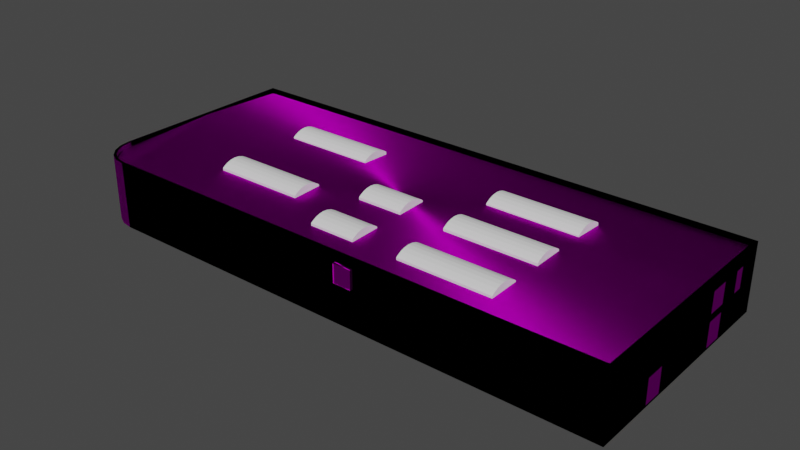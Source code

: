 # Source: mce-thl-plant.blend  (saved by Blender 3.6.13; exported with 4.5.12 LTS)
import bpy
from mathutils import Matrix  # noqa: F401  (used for matrix-valued properties, if any)

bpy.ops.wm.read_factory_settings(use_empty=True)
scene = bpy.context.scene
scene.name = 'Scene'

# ---- collections
col_collection = bpy.data.collections.new('Collection'); scene.collection.children.link(col_collection)
col_geb_udeteile = bpy.data.collections.new('Gebäudeteile'); scene.collection.children.link(col_geb_udeteile)
col_fenster_vorn = bpy.data.collections.new('Fenster Vorn'); col_geb_udeteile.children.link(col_fenster_vorn)
col_fenster_links = bpy.data.collections.new('Fenster Links'); col_geb_udeteile.children.link(col_fenster_links)
col_t_ren_links = bpy.data.collections.new('Türen Links'); col_geb_udeteile.children.link(col_t_ren_links)
col_t_ren_hinten = bpy.data.collections.new('Türen Hinten'); col_geb_udeteile.children.link(col_t_ren_hinten)
col_dach = bpy.data.collections.new('Dach'); col_geb_udeteile.children.link(col_dach)

# ---- images (referenced by path relative to the original .blend; pixels are not part of the script)
import os
ASSET_DIR = os.environ.get("B2B_ASSET_DIR", "")  # directory of the original .blend (textures are referenced by path, not embedded)
HERE = os.path.dirname(os.path.abspath(__file__))  # packed textures are extracted next to this script under _unpacked/

def load_image(name, relpath, width, height, colorspace="sRGB"):
    """Load a texture the original file referenced (path relative to the .blend, or extracted next to this script)."""
    p = next((c for c in (os.path.join(HERE, relpath), os.path.join(ASSET_DIR, relpath)) if relpath and os.path.exists(c)), "")
    if p:
        img = bpy.data.images.load(p, check_existing=True)
        img.name = name
    else:  # same state as the original file: an image datablock whose file is absent (Cycles renders it pink)
        img = bpy.data.images.new(name, width, height)
        img.source = "FILE"
        img.filepath = "//" + (relpath or name)
    img.colorspace_settings.name = colorspace
    return img
img_mce_thl_plant_psd = load_image('mce-thl-plant.psd', 'mce-thl-plant.psd', 1024, 1024, 'sRGB')

# ---- materials (node trees are filled in below, after node groups)
mat_material = bpy.data.materials.new('Material')
mat_material.alpha_threshold = 0.0
mat_material.use_transparent_shadow = False
mat_material.preview_render_type = 'FLAT'
mat_material.roughness = 0.5
mat_material.line_color = (0.0, 0.0, 0.0, 1.0)
mat_material_003 = bpy.data.materials.new('Material.003')
mat_material_003.alpha_threshold = 0.0
mat_material_003.use_transparent_shadow = False
mat_material_003.preview_render_type = 'FLAT'
mat_material_003.roughness = 0.5
mat_material_003.line_color = (0.0, 0.0, 0.0, 1.0)

# ---- material node trees
mat_material.use_nodes = True; mat_material.node_tree.nodes.clear()
_N = mat_material.node_tree.nodes; _L = mat_material.node_tree.links
n0 = _N.new('ShaderNodeBsdfAnisotropic'); n0.name = 'Anisotropisch'; n0.location = (10, 300)
n0.distribution = 'GGX'
n0.inputs[2].default_value = 0.5
n1 = _N.new('ShaderNodeTexImage'); n1.name = 'Bildtexturen'; n1.location = (-280, 280)
n1.image = img_mce_thl_plant_psd
n2 = _N.new('ShaderNodeOutputMaterial'); n2.name = 'Material Output'; n2.location = (299, 299)
_L.new(n0.outputs[0], n2.inputs[0])
_L.new(n1.outputs[0], n0.inputs[0])
n2.is_active_output = True
mat_material_003.use_nodes = True; mat_material_003.node_tree.nodes.clear()
_N = mat_material_003.node_tree.nodes; _L = mat_material_003.node_tree.links
n0 = _N.new('ShaderNodeBsdfAnisotropic'); n0.name = 'Anisotropisch'; n0.location = (10, 300)
n0.distribution = 'GGX'
n0.inputs[2].default_value = 0.5
n1 = _N.new('ShaderNodeTexImage'); n1.name = 'Bildtexturen'; n1.location = (-280, 280)
n1.image = img_mce_thl_plant_psd
n2 = _N.new('ShaderNodeOutputMaterial'); n2.name = 'Material Output'; n2.location = (299, 299)
_L.new(n0.outputs[0], n2.inputs[0])
_L.new(n1.outputs[0], n0.inputs[0])
n2.is_active_output = True

# ---- world
world_world = bpy.data.worlds.new('World'); scene.world = world_world
world_world.use_nodes = True; world_world.node_tree.nodes.clear()
_N = world_world.node_tree.nodes; _L = world_world.node_tree.links
n0 = _N.new('ShaderNodeOutputWorld'); n0.name = 'World Output'; n0.location = (300, 300)
n1 = _N.new('ShaderNodeBackground'); n1.name = 'Background'; n1.location = (10, 300)
n1.inputs[0].default_value = (0.05088, 0.05088, 0.05088, 1.0)
_L.new(n1.outputs[0], n0.inputs[0])
n0.is_active_output = True
world_world.color = (0.05088, 0.05088, 0.05088)
world_world.use_sun_shadow = False
world_world.sun_shadow_jitter_overblur = 0.0

# ---- meshes
me_w_rfel = bpy.data.meshes.new('Würfel')
me_w_rfel.from_pydata([(-0.97, -0.3, -0.97), (-0.97, -0.3, 0.97), (-1.0, 0.0, -1.0), (-1.0, 0.0, 1.0), (0.97, -0.3, -0.97), (0.97, -0.3, 0.97), (1.0, 0.0, -1.0), (1.0, 0.0, 1.0), (-1.0, -0.3, -1.0), (-1.0, -0.3, 1.0), (1.0, -0.3, 1.0), (1.0, -0.3, -1.0), (-0.97, -0.27, -0.97), (-0.97, -0.27, 0.97), (0.97, -0.27, 0.97), (0.97, -0.27, -0.97)], [], [(8, 9, 3, 2), (6, 7, 10, 11), (0, 4, 15, 12), (2, 6, 11, 8), (7, 3, 9, 10), (0, 1, 9, 8), (5, 4, 11, 10), (4, 0, 8, 11), (1, 5, 10, 9), (15, 14, 13, 12), (1, 0, 12, 13), (5, 1, 13, 14), (4, 5, 14, 15)])
_uv = me_w_rfel.uv_layers.new(name='UV-Map')
_uv.uv.foreach_set('vector', [0.375, 0.0, 0.625, 0.0, 0.625, 0.25, 0.375, 0.25, 0.375, 0.5, 0.625, 0.5, 0.625, 0.75, 0.375, 0.75, 0.3797, 0.9953, 0.3797, 0.7547, 0.3797, 0.7547, 0.3797, 0.9953, 0.125, 0.5, 0.375, 0.5, 0.375, 0.75, 0.125, 0.75, 0.625, 0.5, 0.875, 0.5, 0.875, 0.75, 0.625, 0.75, 0.3797, 0.9953, 0.6203, 0.9953, 0.625, 1.0, 0.375, 1.0, 0.6203, 0.7547, 0.3797, 0.7547, 0.375, 0.75, 0.625, 0.75, 0.3797, 0.7547, 0.3797, 0.9953, 0.375, 1.0, 0.375, 0.75, 0.6203, 0.9953, 0.6203, 0.7547, 0.625, 0.75, 0.625, 1.0, 0.2884, 0.8292, 0.2884, 0.9602, 0.1574, 0.9602, 0.1574, 0.8292, 0.6203, 0.9953, 0.3797, 0.9953, 0.3797, 0.9953, 0.6203, 0.9953, 0.6203, 0.7547, 0.6203, 0.9953, 0.6203, 0.9953, 0.6203, 0.7547, 0.3797, 0.7547, 0.6203, 0.7547, 0.6203, 0.7547, 0.3797, 0.7547])
me_w_rfel.materials.append(mat_material)
me_w_rfel.update()
me_cube_003 = bpy.data.meshes.new('Cube.003')
me_cube_003.from_pydata([(29.7, 12.2, 7.0), (30.0, 12.5, -0.2), (29.7, -12.2, 7.0), (30.0, -12.5, -0.2), (-29.7, 12.2, 7.0), (-30.0, 12.5, -0.2), (-29.7, -8.476, 7.0), (-25.98, -12.2, 7.0), (-29.52, -9.642, 7.0), (-28.99, -10.67, 7.0), (-28.17, -11.49, 7.0), (-27.14, -12.02, 7.0), (-26.0, -12.5, -0.2), (-30.0, -8.5, -0.2), (-27.24, -12.3, -0.2), (-28.35, -11.74, -0.2), (-29.24, -10.85, -0.2), (-29.8, -9.736, -0.2), (30.0, 12.5, 7.0), (30.0, -12.5, 7.0), (-30.0, 12.5, 7.0), (-26.0, -12.5, 7.0), (-27.24, -12.3, 7.0), (-28.35, -11.74, 7.0), (-29.24, -10.85, 7.0), (-29.8, -9.736, 7.0), (-30.0, -8.5, 7.0), (29.7, 12.2, 6.5), (29.7, -12.2, 6.5), (-29.7, 12.2, 6.5), (-25.98, -12.2, 6.5), (-27.14, -12.02, 6.5), (-28.17, -11.49, 6.5), (-28.99, -10.67, 6.5), (-29.52, -9.642, 6.5), (-29.7, -8.476, 6.5), (30.0, 12.5, 6.8), (30.0, -12.5, 6.8), (-30.0, 12.5, 6.8), (-26.0, -12.5, 6.8), (-27.24, -12.3, 6.8), (-28.35, -11.74, 6.8), (-29.24, -10.85, 6.8), (-29.8, -9.736, 6.8), (-30.0, -8.5, 6.8), (29.7, 12.2, 6.5), (29.7, -12.2, 6.5), (-29.7, 12.2, 6.5), (-25.98, -12.2, 6.5), (-27.14, -12.02, 6.5), (-28.17, -11.49, 6.5), (-28.99, -10.67, 6.5), (-29.52, -9.642, 6.5), (-29.7, -8.476, 6.5), (-29.7, 2.5, 6.9), (29.7, 2.5, 6.9)], [], [(0, 4, 29, 27), (37, 19, 21, 39), (36, 18, 19, 37), (38, 20, 18, 36), (39, 21, 22, 40), (40, 22, 23, 41), (41, 23, 24, 42), (42, 24, 25, 43), (43, 25, 26, 44), (44, 26, 20, 38), (0, 2, 19, 18), (4, 0, 18, 20), (7, 11, 22, 21), (11, 10, 23, 22), (10, 9, 24, 23), (9, 8, 25, 24), (8, 6, 26, 25), (6, 4, 20, 26), (2, 7, 21, 19), (7, 2, 28, 30), (8, 9, 33, 34), (11, 7, 30, 31), (6, 8, 34, 35), (10, 11, 31, 32), (2, 0, 27, 28), (4, 6, 35, 29), (9, 10, 32, 33), (13, 44, 38, 5), (17, 43, 44, 13), (16, 42, 43, 17), (15, 41, 42, 16), (14, 40, 41, 15), (12, 39, 40, 14), (5, 38, 36, 1), (1, 36, 37, 3), (3, 37, 39, 12), (55, 54, 53, 52, 51, 50, 49, 48, 46), (45, 47, 54, 55)])
_uv = me_cube_003.uv_layers.new(name='UVMap')
_uv.uv.foreach_set('vector', [0.6263, 0.503, 0.8737, 0.503, 0.8737, 0.503, 0.6263, 0.503, 0.6125, 0.75, 0.625, 0.75, 0.625, 0.9833, 0.6125, 0.9833, 0.6125, 0.5, 0.625, 0.5, 0.625, 0.75, 0.6125, 0.75, 0.6125, 0.25, 0.625, 0.25, 0.625, 0.5, 0.6125, 0.5, 0.6125, 0.9833, 0.625, 0.9833, 0.625, 0.9885, 0.6125, 0.9885, 0.6125, 0.9885, 0.625, 0.9885, 0.625, 1.0, 0.6125, 1.0, 0.6125, 0.0, 0.625, 0.0, 0.625, 0.01649, 0.6125, 0.01649, 0.6125, 0.01649, 0.625, 0.01649, 0.625, 0.02764, 0.6125, 0.02764, 0.6125, 0.02764, 0.625, 0.02764, 0.625, 0.04, 0.6125, 0.04, 0.6125, 0.04, 0.625, 0.04, 0.625, 0.25, 0.6125, 0.25, 0.6263, 0.503, 0.6263, 0.747, 0.625, 0.75, 0.625, 0.5, 0.8737, 0.503, 0.6263, 0.503, 0.625, 0.5, 0.875, 0.5, 0.8582, 0.747, 0.8631, 0.7452, 0.8635, 0.748, 0.8583, 0.75, 0.8631, 0.7452, 0.8674, 0.7399, 0.8681, 0.7424, 0.8635, 0.748, 0.8674, 0.7399, 0.8708, 0.7317, 0.8718, 0.7335, 0.8681, 0.7424, 0.8708, 0.7317, 0.873, 0.7214, 0.8742, 0.7224, 0.8718, 0.7335, 0.873, 0.7214, 0.8738, 0.7098, 0.875, 0.71, 0.8742, 0.7224, 0.8738, 0.7098, 0.8737, 0.503, 0.875, 0.5, 0.875, 0.71, 0.6263, 0.747, 0.8582, 0.747, 0.8583, 0.75, 0.625, 0.75, 0.8582, 0.747, 0.6263, 0.747, 0.6263, 0.747, 0.8582, 0.747, 0.873, 0.7214, 0.8708, 0.7317, 0.8708, 0.7317, 0.873, 0.7214, 0.8631, 0.7452, 0.8582, 0.747, 0.8582, 0.747, 0.8631, 0.7452, 0.8738, 0.7098, 0.873, 0.7214, 0.873, 0.7214, 0.8738, 0.7098, 0.8674, 0.7399, 0.8631, 0.7452, 0.8631, 0.7452, 0.8674, 0.7399, 0.6263, 0.747, 0.6263, 0.503, 0.6263, 0.503, 0.6263, 0.747, 0.8737, 0.503, 0.8738, 0.7098, 0.8738, 0.7098, 0.8737, 0.503, 0.8708, 0.7317, 0.8674, 0.7399, 0.8674, 0.7399, 0.8708, 0.7317, 0.375, 0.04, 0.6125, 0.04, 0.6125, 0.25, 0.375, 0.25, 0.375, 0.02764, 0.6125, 0.02764, 0.6125, 0.04, 0.375, 0.04, 0.375, 0.01649, 0.6125, 0.01649, 0.6125, 0.02764, 0.375, 0.02764, 0.375, 0.0, 0.6125, 0.0, 0.6125, 0.01649, 0.375, 0.01649, 0.375, 0.9885, 0.6125, 0.9885, 0.6125, 1.0, 0.375, 1.0, 0.375, 0.9833, 0.6125, 0.9833, 0.6125, 0.9885, 0.375, 0.9885, 0.375, 0.25, 0.6125, 0.25, 0.6125, 0.5, 0.375, 0.5, 0.375, 0.5, 0.6125, 0.5, 0.6125, 0.75, 0.375, 0.75, 0.375, 0.75, 0.6125, 0.75, 0.6125, 0.9833, 0.375, 0.9833, 0.0, 0.0, 0.0, 0.0, 0.0, 0.0, 0.0, 0.0, 0.0, 0.0, 0.0, 0.0, 0.0, 0.0, 0.0, 0.0, 0.0, 0.0, 0.0, 0.0, 0.0, 0.0, 0.0, 0.0, 0.0, 0.0])
me_cube_003.materials.append(mat_material)
me_cube_003.use_mirror_vertex_groups = False
me_cube_003.update()
me_cube_006 = bpy.data.meshes.new('Cube.006')
me_cube_006.from_pydata([(-26.0, -12.5, 0.0), (-30.0, -8.5, 0.0), (-27.24, -12.3, 0.0), (-28.35, -11.74, 0.0), (-29.24, -10.85, 0.0), (-29.8, -9.736, 0.0), (-26.0, -12.5, 6.8), (-27.24, -12.3, 6.8), (-28.35, -11.74, 6.8), (-29.24, -10.85, 6.8), (-29.8, -9.736, 6.8), (-30.0, -8.5, 6.8)], [], [(5, 10, 11, 1), (4, 9, 10, 5), (3, 8, 9, 4), (2, 7, 8, 3), (0, 6, 7, 2)])
_uv = me_cube_006.uv_layers.new(name='UVMap')
_uv.uv.foreach_set('vector', [0.375, 0.02764, 0.6125, 0.02764, 0.6125, 0.04, 0.375, 0.04, 0.375, 0.01649, 0.6125, 0.01649, 0.6125, 0.02764, 0.375, 0.02764, 0.375, 0.0, 0.6125, 0.0, 0.6125, 0.01649, 0.375, 0.01649, 0.375, 0.9885, 0.6125, 0.9885, 0.6125, 1.0, 0.375, 1.0, 0.375, 0.9833, 0.6125, 0.9833, 0.6125, 0.9885, 0.375, 0.9885])
me_cube_006.materials.append(mat_material)
me_cube_006.use_mirror_vertex_groups = False
me_cube_006.update()
me_cube_008 = bpy.data.meshes.new('Cube.008')
me_cube_008.from_pydata([(30.0, 12.5, -0.2), (30.0, -12.5, -0.2), (30.0, 12.5, 6.8), (30.0, -12.5, 6.8), (30.0, 12.5, 2.6), (30.0, -12.5, 2.6), (30.0, 12.5, 0.0), (30.0, -12.5, 0.0), (30.0, 12.5, 3.4), (30.0, -12.5, 3.4), (30.0, 12.5, 5.6), (30.0, -12.5, 5.6), (30.0, -4.0, -0.2), (30.0, -4.0, 6.8), (30.0, -4.0, 2.6), (30.0, -4.0, 0.0), (30.0, -4.0, 3.4), (30.0, -4.0, 5.6), (30.0, 6.5, -0.2), (30.0, 6.5, 6.8), (30.0, 6.5, 2.6), (30.0, 6.5, 0.0), (30.0, 6.5, 3.4), (30.0, 6.5, 5.6), (30.0, 8.8, -0.2), (30.0, 8.8, 6.8), (30.0, 8.8, 2.6), (30.0, 8.8, 0.0), (30.0, 8.8, 3.4), (30.0, 8.8, 5.6), (30.0, 9.9, -0.2), (30.0, 9.9, 6.8), (30.0, 9.9, 2.6), (30.0, 9.9, 0.0), (30.0, 9.9, 3.4), (30.0, 9.9, 5.6), (30.0, 4.4, 6.8), (30.0, 4.4, 2.6), (30.0, 4.4, 0.0), (30.0, 4.4, 3.4), (30.0, 4.4, 5.6), (30.0, 4.4, -0.2), (30.0, -6.1, 6.8), (30.0, -6.1, 2.6), (30.0, -6.1, 0.0), (30.0, -6.1, 3.4), (30.0, -6.1, 5.6), (30.0, -6.1, -0.2)], [], [(46, 42, 3, 11), (44, 43, 5, 7), (47, 44, 7, 1), (43, 45, 9, 5), (45, 46, 11, 9), (39, 40, 17, 16), (37, 39, 16, 14), (41, 38, 15, 12), (38, 37, 14, 15), (40, 36, 13, 17), (29, 25, 19, 23), (27, 26, 20, 21), (24, 27, 21, 18), (26, 28, 22, 20), (28, 29, 23, 22), (32, 34, 28, 26), (30, 33, 27, 24), (33, 32, 26, 27), (35, 31, 25, 29), (10, 2, 31, 35), (6, 4, 32, 33), (0, 6, 33, 30), (4, 8, 34, 32), (8, 10, 35, 34), (23, 19, 36, 40), (18, 21, 38, 41), (20, 22, 39, 37), (16, 17, 46, 45), (14, 16, 45, 43), (12, 15, 44, 47), (17, 13, 42, 46)])
_uv = me_cube_008.uv_layers.new(name='UVMap')
_uv.uv.foreach_set('vector', [0.3516, 0.9928, 0.3516, 0.9992, 0.1974, 0.9992, 0.1974, 0.9928, 0.3516, 0.9627, 0.3516, 0.9767, 0.1974, 0.9767, 0.1974, 0.9627, 0.3516, 0.9616, 0.3516, 0.9627, 0.1974, 0.9627, 0.1974, 0.9616, 0.3516, 0.9767, 0.3516, 0.981, 0.1974, 0.981, 0.1974, 0.9767, 0.3516, 0.981, 0.3516, 0.9928, 0.1974, 0.9928, 0.1974, 0.981, 0.6047, 0.981, 0.6047, 0.9928, 0.4022, 0.9928, 0.4022, 0.981, 0.6047, 0.9767, 0.6047, 0.981, 0.4022, 0.981, 0.4022, 0.9767, 0.6047, 0.9616, 0.6047, 0.9627, 0.4022, 0.9627, 0.4022, 0.9616, 0.6047, 0.9627, 0.6047, 0.9767, 0.4022, 0.9767, 0.4022, 0.9627, 0.6047, 0.9928, 0.6047, 0.9992, 0.4022, 0.9992, 0.4022, 0.9928, 0.7108, 0.9928, 0.7108, 0.9992, 0.6553, 0.9992, 0.6553, 0.9928, 0.7108, 0.9627, 0.7108, 0.9767, 0.6553, 0.9767, 0.6553, 0.9627, 0.7108, 0.9616, 0.7108, 0.9627, 0.6553, 0.9627, 0.6553, 0.9616, 0.7108, 0.9767, 0.7108, 0.981, 0.6553, 0.981, 0.6553, 0.9767, 0.7108, 0.981, 0.7108, 0.9928, 0.6553, 0.9928, 0.6553, 0.981, 0.7373, 0.9767, 0.7373, 0.981, 0.7108, 0.981, 0.7108, 0.9767, 0.7373, 0.9616, 0.7373, 0.9627, 0.7108, 0.9627, 0.7108, 0.9616, 0.7373, 0.9627, 0.7373, 0.9767, 0.7108, 0.9767, 0.7108, 0.9627, 0.7373, 0.9928, 0.7373, 0.9992, 0.7108, 0.9992, 0.7108, 0.9928, 0.8, 0.9928, 0.8, 0.9992, 0.7373, 0.9992, 0.7373, 0.9928, 0.8, 0.9627, 0.8, 0.9767, 0.7373, 0.9767, 0.7373, 0.9627, 0.8, 0.9616, 0.8, 0.9627, 0.7373, 0.9627, 0.7373, 0.9616, 0.8, 0.9767, 0.8, 0.981, 0.7373, 0.981, 0.7373, 0.9767, 0.8, 0.981, 0.8, 0.9928, 0.7373, 0.9928, 0.7373, 0.981, 0.6553, 0.9928, 0.6553, 0.9992, 0.6047, 0.9992, 0.6047, 0.9928, 0.6553, 0.9616, 0.6553, 0.9627, 0.6047, 0.9627, 0.6047, 0.9616, 0.6553, 0.9767, 0.6553, 0.981, 0.6047, 0.981, 0.6047, 0.9767, 0.4022, 0.981, 0.4022, 0.9928, 0.3516, 0.9928, 0.3516, 0.981, 0.4022, 0.9767, 0.4022, 0.981, 0.3516, 0.981, 0.3516, 0.9767, 0.4022, 0.9616, 0.4022, 0.9627, 0.3516, 0.9627, 0.3516, 0.9616, 0.4022, 0.9928, 0.4022, 0.9992, 0.3516, 0.9992, 0.3516, 0.9928])
me_cube_008.materials.append(mat_material)
me_cube_008.use_mirror_vertex_groups = False
me_cube_008.update()
me_cube_005 = bpy.data.meshes.new('Cube.005')
me_cube_005.from_pydata([(30.0, 12.5, -0.2), (-30.0, 12.5, -0.2), (30.0, 12.5, 6.8), (-30.0, 12.5, 6.8), (30.0, 12.5, 4.1), (-30.0, 12.5, 4.1), (30.0, 12.5, 5.6), (-30.0, 12.5, 5.6), (30.0, 12.5, 2.2), (-30.0, 12.5, 2.2), (-23.8, 12.5, -0.2), (-23.8, 12.5, 6.8), (-23.8, 12.5, 4.1), (-23.8, 12.5, 5.6), (-23.8, 12.5, 2.2), (-25.2, 12.5, -0.2), (-25.2, 12.5, 6.8), (-25.2, 12.5, 4.1), (-25.2, 12.5, 5.6), (-25.2, 12.5, 2.2), (-29.3, 12.5, -0.2), (-29.3, 12.5, 6.8), (-29.3, 12.5, 4.1), (-29.3, 12.5, 5.6), (-29.3, 12.5, 2.2), (-27.5, 12.5, 6.8), (-27.5, 12.5, 4.1), (-27.5, 12.5, 5.6), (-27.5, 12.5, 2.2), (-27.5, 12.5, -0.2), (-22.7, 12.5, 6.8), (-22.7, 12.5, 4.1), (-22.7, 12.5, 5.6), (-22.7, 12.5, 2.2), (-22.7, 12.5, -0.2), (-23.4, 12.5, 6.8), (-23.4, 12.5, 4.1), (-23.4, 12.5, 5.6), (-23.4, 12.5, 2.2), (-0.85, 12.5, 6.8), (-0.85, 12.5, 4.1), (-0.85, 12.5, 5.6), (-0.85, 12.5, 2.2), (-0.85, 12.5, -0.2), (0.25, 12.5, 6.8), (0.25, 12.5, 4.1), (0.25, 12.5, 5.6), (0.25, 12.5, 2.2), (0.25, 12.5, -0.2), (21.0, 12.5, 6.8), (21.0, 12.5, 4.1), (21.0, 12.5, 5.6), (21.0, 12.5, 2.2), (21.0, 12.5, -0.2), (22.1, 12.5, 6.8), (22.1, 12.5, 4.1), (22.1, 12.5, 5.6), (22.1, 12.5, 2.2), (22.1, 12.5, -0.2), (30.0, 12.5, -1.788e-07), (22.1, 12.5, -1.788e-07), (0.25, 12.5, -1.788e-07), (21.0, 12.5, -1.788e-07), (-22.7, 12.5, -1.788e-07), (-0.85, 12.5, -1.788e-07), (-30.0, 12.5, -1.788e-07), (-23.8, 12.5, -1.788e-07), (-25.2, 12.5, -1.788e-07), (-29.3, 12.5, -1.788e-07), (-27.5, 12.5, -1.788e-07), (-28.42, 12.5, -0.2), (-28.42, 12.5, 4.1), (-28.42, 12.5, 2.2), (-28.42, 12.5, -1.788e-07)], [], [(56, 54, 2, 6), (57, 55, 4, 8), (55, 56, 6, 4), (60, 57, 8, 59), (67, 19, 14, 66), (19, 17, 12, 14), (18, 16, 11, 13), (27, 25, 16, 18), (28, 26, 17, 19), (26, 27, 18, 17), (69, 28, 19, 67), (65, 9, 24, 68), (5, 7, 23, 22), (9, 5, 22, 24), (7, 3, 21, 23), (73, 72, 28, 69), (72, 71, 26, 28), (23, 21, 25, 27), (36, 37, 32, 31), (38, 36, 31, 33), (37, 35, 30, 32), (13, 11, 35, 37), (14, 12, 36, 38), (63, 33, 42, 64), (31, 32, 41, 40), (33, 31, 40, 42), (32, 30, 39, 41), (40, 41, 46, 45), (42, 40, 45, 47), (41, 39, 44, 46), (61, 47, 52, 62), (45, 46, 51, 50), (47, 45, 50, 52), (46, 44, 49, 51), (50, 51, 56, 55), (52, 50, 55, 57), (51, 49, 54, 56), (58, 60, 59, 0), (48, 61, 62, 53), (34, 63, 64, 43), (70, 73, 69, 29), (1, 65, 68, 20), (29, 69, 67, 15), (15, 67, 66, 10), (20, 68, 73, 70), (24, 22, 71, 72), (68, 24, 72, 73), (10, 66, 63, 34), (43, 64, 61, 48), (53, 62, 60, 58)])
_uv = me_cube_005.uv_layers.new(name='UVMap')
_uv.uv.foreach_set('vector', [-0.02757, 0.9924, -0.02757, 0.9989, -0.2155, 0.9989, -0.2155, 0.9924, -0.02757, 0.9738, -0.02757, 0.9842, -0.2155, 0.9842, -0.2155, 0.9738, -0.02757, 0.9842, -0.02757, 0.9924, -0.2155, 0.9924, -0.2155, 0.9842, -0.02757, 0.9677, -0.02757, 0.9738, -0.2155, 0.9738, -0.2155, 0.9677, 1.098, 0.9677, 1.098, 0.9738, 1.065, 0.9738, 1.065, 0.9677, 1.098, 0.9738, 1.098, 0.9842, 1.065, 0.9842, 1.065, 0.9738, 1.098, 0.9924, 1.098, 0.9989, 1.065, 0.9989, 1.065, 0.9924, 1.153, 0.9924, 1.153, 0.9989, 1.098, 0.9989, 1.098, 0.9924, 1.153, 0.9738, 1.153, 0.9842, 1.098, 0.9842, 1.098, 0.9738, 1.153, 0.9842, 1.153, 0.9924, 1.098, 0.9924, 1.098, 0.9842, 1.153, 0.9677, 1.153, 0.9738, 1.098, 0.9738, 1.098, 0.9677, 1.213, 0.9677, 1.213, 0.9738, 1.197, 0.9738, 1.197, 0.9677, 1.213, 0.9842, 1.213, 0.9924, 1.197, 0.9924, 1.197, 0.9842, 1.213, 0.9738, 1.213, 0.9842, 1.197, 0.9842, 1.197, 0.9738, 1.213, 0.9924, 1.213, 0.9989, 1.197, 0.9989, 1.197, 0.9924, 1.176, 0.9677, 1.176, 0.9738, 1.153, 0.9738, 1.153, 0.9677, 1.176, 0.9738, 1.176, 0.9842, 1.153, 0.9842, 1.153, 0.9738, 1.197, 0.9924, 1.197, 0.9989, 1.153, 0.9989, 1.153, 0.9924, 1.056, 0.9842, 1.056, 0.9924, 1.04, 0.9924, 1.04, 0.9842, 1.056, 0.9738, 1.056, 0.9842, 1.04, 0.9842, 1.04, 0.9738, 1.056, 0.9924, 1.056, 0.9989, 1.04, 0.9989, 1.04, 0.9924, 1.065, 0.9924, 1.065, 0.9989, 1.056, 0.9989, 1.056, 0.9924, 1.065, 0.9738, 1.065, 0.9842, 1.056, 0.9842, 1.056, 0.9738, 1.04, 0.9677, 1.04, 0.9738, 0.5193, 0.9738, 0.5193, 0.9677, 1.04, 0.9842, 1.04, 0.9924, 0.5193, 0.9924, 0.5193, 0.9842, 1.04, 0.9738, 1.04, 0.9842, 0.5193, 0.9842, 0.5193, 0.9738, 1.04, 0.9924, 1.04, 0.9989, 0.5193, 0.9989, 0.5193, 0.9924, 0.5193, 0.9842, 0.5193, 0.9924, 0.4927, 0.9924, 0.4927, 0.9842, 0.5193, 0.9738, 0.5193, 0.9842, 0.4927, 0.9842, 0.4927, 0.9738, 0.5193, 0.9924, 0.5193, 0.9989, 0.4927, 0.9989, 0.4927, 0.9924, 0.4927, 0.9677, 0.4927, 0.9738, -0.0009291, 0.9738, -0.0009291, 0.9677, 0.4927, 0.9842, 0.4927, 0.9924, -0.0009291, 0.9924, -0.0009291, 0.9842, 0.4927, 0.9738, 0.4927, 0.9842, -0.0009291, 0.9842, -0.0009291, 0.9738, 0.4927, 0.9924, 0.4927, 0.9989, -0.0009291, 0.9989, -0.0009291, 0.9924, -0.0009291, 0.9842, -0.0009291, 0.9924, -0.02757, 0.9924, -0.02757, 0.9842, -0.0009291, 0.9738, -0.0009291, 0.9842, -0.02757, 0.9842, -0.02757, 0.9738, -0.0009291, 0.9924, -0.0009291, 0.9989, -0.02757, 0.9989, -0.02757, 0.9924, -0.02757, 0.9616, -0.02757, 0.9677, -0.2155, 0.9677, -0.2155, 0.9616, 0.4927, 0.9616, 0.4927, 0.9677, -0.0009291, 0.9677, -0.0009291, 0.9616, 1.04, 0.9616, 1.04, 0.9677, 0.5193, 0.9677, 0.5193, 0.9616, 1.176, 0.9616, 1.176, 0.9677, 1.153, 0.9677, 1.153, 0.9616, 1.213, 0.9616, 1.213, 0.9677, 1.197, 0.9677, 1.197, 0.9616, 1.153, 0.9616, 1.153, 0.9677, 1.098, 0.9677, 1.098, 0.9616, 1.098, 0.9616, 1.098, 0.9677, 1.065, 0.9677, 1.065, 0.9616, 1.197, 0.9616, 1.197, 0.9677, 1.176, 0.9677, 1.176, 0.9616, 1.197, 0.9738, 1.197, 0.9842, 1.176, 0.9842, 1.176, 0.9738, 1.197, 0.9677, 1.197, 0.9738, 1.176, 0.9738, 1.176, 0.9677, 1.065, 0.9616, 1.065, 0.9677, 1.04, 0.9677, 1.04, 0.9616, 0.5193, 0.9616, 0.5193, 0.9677, 0.4927, 0.9677, 0.4927, 0.9616, -0.0009291, 0.9616, -0.0009291, 0.9677, -0.02757, 0.9677, -0.02757, 0.9616])
me_cube_005.materials.append(mat_material)
me_cube_005.use_mirror_vertex_groups = False
me_cube_005.update()
me_cube_007 = bpy.data.meshes.new('Cube.007')
me_cube_007.from_pydata([(30.0, -12.5, -0.2), (-26.0, -12.5, -0.2), (30.0, -12.5, 6.8), (-26.0, -12.5, 6.8)], [], [(0, 2, 3, 1)])
_uv = me_cube_007.uv_layers.new(name='UVMap')
_uv.uv.foreach_set('vector', [1.175, 0.9996, 1.175, 0.9616, -0.1769, 0.9616, -0.1769, 0.9996])
me_cube_007.materials.append(mat_material)
me_cube_007.use_mirror_vertex_groups = False
me_cube_007.update()
me_cube_009 = bpy.data.meshes.new('Cube.009')
me_cube_009.from_pydata([(-30.0, 12.5, -0.2), (-30.0, -8.5, -0.2), (-30.0, 12.5, 6.8), (-30.0, -8.5, 6.8), (-30.0, -2.85, -0.2), (-30.0, -2.85, 6.8), (-30.0, -0.35, 6.8), (-30.0, -0.35, -0.2), (-30.0, -5.35, -0.2), (-30.0, -5.35, 6.8), (-30.0, 12.5, 4.1), (-30.0, -8.5, 4.1), (-30.0, -2.85, 4.1), (-30.0, -0.35, 4.1), (-30.0, -5.35, 4.1), (-30.0, 12.5, 5.6), (-30.0, -8.5, 5.6), (-30.0, -2.85, 5.6), (-30.0, -0.35, 5.6), (-30.0, -5.35, 5.6), (-30.0, 12.5, 0.9), (-30.0, -8.5, 0.9), (-30.0, -2.85, 0.9), (-30.0, -0.35, 0.9), (-30.0, -5.35, 0.9), (-30.0, 12.5, 2.4), (-30.0, -8.5, 2.4), (-30.0, -2.85, 2.4), (-30.0, -0.35, 2.4), (-30.0, -5.35, 2.4), (-30.0, 12.5, 1.7), (-30.0, -8.5, 1.7), (-30.0, -2.85, 1.7), (-30.0, -0.35, 1.7), (-30.0, -5.35, 1.7), (-30.0, -7.15, -0.2), (-30.0, -7.15, 6.8), (-30.0, -7.15, 4.1), (-30.0, -7.15, 5.6), (-30.0, -7.15, 0.9), (-30.0, -7.15, 2.4), (-30.0, -7.15, 1.7), (-30.0, -4.65, 6.8), (-30.0, -4.65, -0.2), (-30.0, -4.65, 4.1), (-30.0, -4.65, 5.6), (-30.0, -4.65, 0.9), (-30.0, -4.65, 2.4), (-30.0, -4.65, 1.7), (-30.0, -2.15, -0.2), (-30.0, -2.15, 6.8), (-30.0, -2.15, 4.1), (-30.0, -2.15, 5.6), (-30.0, -2.15, 0.9), (-30.0, -2.15, 2.4), (-30.0, -2.15, 1.7), (-30.0, 4.65, 6.8), (-30.0, 4.65, -0.2), (-30.0, 4.65, 4.1), (-30.0, 4.65, 5.6), (-30.0, 4.65, 0.9), (-30.0, 4.65, 2.4), (-30.0, 4.65, 1.7), (-30.0, 2.0, -0.2), (-30.0, 2.0, 6.8), (-30.0, 2.0, 4.1), (-30.0, 2.0, 5.6), (-30.0, 2.0, 0.9), (-30.0, 2.0, 2.4), (-30.0, 2.0, 1.7), (-30.0, 0.2, -0.2), (-30.0, 0.2, 6.8), (-30.0, 0.2, 4.1), (-30.0, 0.2, 5.6), (-30.0, 0.2, 0.9), (-30.0, 0.2, 2.4), (-30.0, 0.2, 1.7), (-30.0, 2.85, 6.8), (-30.0, 2.85, 4.1), (-30.0, 2.85, 5.6), (-30.0, 2.85, 0.9), (-30.0, 2.85, 2.4), (-30.0, 2.85, 1.7), (-30.0, 2.85, -0.2), (-30.0, 7.2, 6.8), (-30.0, 7.2, 4.1), (-30.0, 7.2, 5.6), (-30.0, 7.2, 0.9), (-30.0, 7.2, 2.4), (-30.0, 7.2, 1.7), (-30.0, 7.2, -0.2), (-30.0, 6.3, -0.2), (-30.0, 6.3, 6.8), (-30.0, 6.3, 4.1), (-30.0, 6.3, 5.6), (-30.0, 6.3, 0.9), (-30.0, 6.3, 2.4), (-30.0, 6.3, 1.7), (-30.0, 8.4, 6.8), (-30.0, 8.4, 4.1), (-30.0, 8.4, 5.6), (-30.0, 8.4, 0.9), (-30.0, 8.4, 2.4), (-30.0, 8.4, 1.7), (-30.0, 8.4, -0.2), (-30.0, 9.9, 6.8), (-30.0, 9.9, 4.1), (-30.0, 9.9, 5.6), (-30.0, 9.9, 0.9), (-30.0, 9.9, 2.4), (-30.0, 9.9, 1.7), (-30.0, 9.9, -0.2), (-30.0, 9.3, -0.2), (-30.0, 9.3, 6.8), (-30.0, 9.3, 4.1), (-30.0, 9.3, 5.6), (-30.0, 9.3, 0.9), (-30.0, 9.3, 2.4), (-30.0, 9.3, 1.7), (-30.0, 11.7, 6.8), (-30.0, 11.7, 4.1), (-30.0, 11.7, 5.6), (-30.0, 11.7, 0.9), (-30.0, 11.7, 2.4), (-30.0, 11.7, 1.7), (-30.0, 11.7, -0.2)], [], [(121, 119, 2, 15), (45, 42, 5, 17), (52, 50, 6, 18), (38, 36, 9, 19), (40, 37, 14, 29), (54, 51, 13, 28), (47, 44, 12, 27), (123, 120, 10, 25), (120, 121, 15, 10), (125, 122, 20, 0), (43, 46, 22, 4), (49, 53, 23, 7), (35, 39, 24, 8), (124, 123, 25, 30), (122, 124, 30, 20), (21, 31, 41, 39), (31, 26, 40, 41), (1, 21, 39, 35), (11, 16, 38, 37), (26, 11, 37, 40), (16, 3, 36, 38), (24, 34, 48, 46), (34, 29, 47, 48), (8, 24, 46, 43), (14, 19, 45, 44), (29, 14, 44, 47), (19, 9, 42, 45), (22, 32, 55, 53), (32, 27, 54, 55), (4, 22, 53, 49), (12, 17, 52, 51), (27, 12, 51, 54), (17, 5, 50, 52), (80, 82, 62, 60), (83, 80, 60, 57), (81, 78, 58, 61), (79, 77, 56, 59), (73, 71, 64, 66), (75, 72, 65, 68), (70, 74, 67, 63), (23, 33, 76, 74), (33, 28, 75, 76), (7, 23, 74, 70), (13, 18, 73, 72), (28, 13, 72, 75), (18, 6, 71, 73), (66, 64, 77, 79), (68, 65, 78, 81), (65, 66, 79, 78), (63, 67, 80, 83), (69, 68, 81, 82), (67, 69, 82, 80), (95, 97, 89, 87), (91, 95, 87, 90), (96, 93, 85, 88), (94, 92, 84, 86), (59, 56, 92, 94), (61, 58, 93, 96), (58, 59, 94, 93), (57, 60, 95, 91), (62, 61, 96, 97), (60, 62, 97, 95), (87, 89, 103, 101), (89, 88, 102, 103), (90, 87, 101, 104), (85, 86, 100, 99), (88, 85, 99, 102), (86, 84, 98, 100), (116, 118, 110, 108), (118, 117, 109, 110), (112, 116, 108, 111), (114, 115, 107, 106), (117, 114, 106, 109), (115, 113, 105, 107), (100, 98, 113, 115), (102, 99, 114, 117), (104, 101, 116, 112), (101, 103, 118, 116), (108, 110, 124, 122), (111, 108, 122, 125), (109, 106, 120, 123), (107, 105, 119, 121)])
_uv = me_cube_009.uv_layers.new(name='UVMap')
_uv.uv.foreach_set('vector', [0.2317, 0.9928, 0.2317, 0.9995, 0.2097, 0.9995, 0.2097, 0.9928, 0.6824, 0.9928, 0.6824, 0.9995, 0.6328, 0.9995, 0.6328, 0.9928, 0.6135, 0.9928, 0.6135, 0.9995, 0.5638, 0.9995, 0.5638, 0.9928, 0.7513, 0.9928, 0.7513, 0.9995, 0.7017, 0.9995, 0.7017, 0.9928, 0.7513, 0.975, 0.7513, 0.9845, 0.7017, 0.9845, 0.7017, 0.975, 0.6135, 0.975, 0.6135, 0.9845, 0.5638, 0.9845, 0.5638, 0.975, 0.6824, 0.975, 0.6824, 0.9845, 0.6328, 0.9845, 0.6328, 0.975, 0.2317, 0.975, 0.2317, 0.9845, 0.2097, 0.9845, 0.2097, 0.975, 0.2317, 0.9845, 0.2317, 0.9928, 0.2097, 0.9928, 0.2097, 0.9845, 0.2317, 0.9616, 0.2317, 0.9666, 0.2097, 0.9666, 0.2097, 0.9616, 0.6824, 0.9616, 0.6824, 0.9666, 0.6328, 0.9666, 0.6328, 0.9616, 0.6135, 0.9616, 0.6135, 0.9666, 0.5638, 0.9666, 0.5638, 0.9616, 0.7513, 0.9616, 0.7513, 0.9666, 0.7017, 0.9666, 0.7017, 0.9616, 0.2317, 0.9711, 0.2317, 0.975, 0.2097, 0.975, 0.2097, 0.9711, 0.2317, 0.9666, 0.2317, 0.9711, 0.2097, 0.9711, 0.2097, 0.9666, 0.7885, 0.9666, 0.7885, 0.9711, 0.7513, 0.9711, 0.7513, 0.9666, 0.7885, 0.9711, 0.7885, 0.975, 0.7513, 0.975, 0.7513, 0.9711, 0.7885, 0.9616, 0.7885, 0.9666, 0.7513, 0.9666, 0.7513, 0.9616, 0.7885, 0.9845, 0.7885, 0.9928, 0.7513, 0.9928, 0.7513, 0.9845, 0.7885, 0.975, 0.7885, 0.9845, 0.7513, 0.9845, 0.7513, 0.975, 0.7885, 0.9928, 0.7885, 0.9995, 0.7513, 0.9995, 0.7513, 0.9928, 0.7017, 0.9666, 0.7017, 0.9711, 0.6824, 0.9711, 0.6824, 0.9666, 0.7017, 0.9711, 0.7017, 0.975, 0.6824, 0.975, 0.6824, 0.9711, 0.7017, 0.9616, 0.7017, 0.9666, 0.6824, 0.9666, 0.6824, 0.9616, 0.7017, 0.9845, 0.7017, 0.9928, 0.6824, 0.9928, 0.6824, 0.9845, 0.7017, 0.975, 0.7017, 0.9845, 0.6824, 0.9845, 0.6824, 0.975, 0.7017, 0.9928, 0.7017, 0.9995, 0.6824, 0.9995, 0.6824, 0.9928, 0.6328, 0.9666, 0.6328, 0.9711, 0.6135, 0.9711, 0.6135, 0.9666, 0.6328, 0.9711, 0.6328, 0.975, 0.6135, 0.975, 0.6135, 0.9711, 0.6328, 0.9616, 0.6328, 0.9666, 0.6135, 0.9666, 0.6135, 0.9616, 0.6328, 0.9845, 0.6328, 0.9928, 0.6135, 0.9928, 0.6135, 0.9845, 0.6328, 0.975, 0.6328, 0.9845, 0.6135, 0.9845, 0.6135, 0.975, 0.6328, 0.9928, 0.6328, 0.9995, 0.6135, 0.9995, 0.6135, 0.9928, 0.4756, 0.9666, 0.4756, 0.9711, 0.426, 0.9711, 0.426, 0.9666, 0.4756, 0.9616, 0.4756, 0.9666, 0.426, 0.9666, 0.426, 0.9616, 0.4756, 0.975, 0.4756, 0.9845, 0.426, 0.9845, 0.426, 0.975, 0.4756, 0.9928, 0.4756, 0.9995, 0.426, 0.9995, 0.426, 0.9928, 0.5487, 0.9928, 0.5487, 0.9995, 0.4991, 0.9995, 0.4991, 0.9928, 0.5487, 0.975, 0.5487, 0.9845, 0.4991, 0.9845, 0.4991, 0.975, 0.5487, 0.9616, 0.5487, 0.9666, 0.4991, 0.9666, 0.4991, 0.9616, 0.5638, 0.9666, 0.5638, 0.9711, 0.5487, 0.9711, 0.5487, 0.9666, 0.5638, 0.9711, 0.5638, 0.975, 0.5487, 0.975, 0.5487, 0.9711, 0.5638, 0.9616, 0.5638, 0.9666, 0.5487, 0.9666, 0.5487, 0.9616, 0.5638, 0.9845, 0.5638, 0.9928, 0.5487, 0.9928, 0.5487, 0.9845, 0.5638, 0.975, 0.5638, 0.9845, 0.5487, 0.9845, 0.5487, 0.975, 0.5638, 0.9928, 0.5638, 0.9995, 0.5487, 0.9995, 0.5487, 0.9928, 0.4991, 0.9928, 0.4991, 0.9995, 0.4756, 0.9995, 0.4756, 0.9928, 0.4991, 0.975, 0.4991, 0.9845, 0.4756, 0.9845, 0.4756, 0.975, 0.4991, 0.9845, 0.4991, 0.9928, 0.4756, 0.9928, 0.4756, 0.9845, 0.4991, 0.9616, 0.4991, 0.9666, 0.4756, 0.9666, 0.4756, 0.9616, 0.4991, 0.9711, 0.4991, 0.975, 0.4756, 0.975, 0.4756, 0.9711, 0.4991, 0.9666, 0.4991, 0.9711, 0.4756, 0.9711, 0.4756, 0.9666, 0.3805, 0.9666, 0.3805, 0.9711, 0.3557, 0.9711, 0.3557, 0.9666, 0.3805, 0.9616, 0.3805, 0.9666, 0.3557, 0.9666, 0.3557, 0.9616, 0.3805, 0.975, 0.3805, 0.9845, 0.3557, 0.9845, 0.3557, 0.975, 0.3805, 0.9928, 0.3805, 0.9995, 0.3557, 0.9995, 0.3557, 0.9928, 0.426, 0.9928, 0.426, 0.9995, 0.3805, 0.9995, 0.3805, 0.9928, 0.426, 0.975, 0.426, 0.9845, 0.3805, 0.9845, 0.3805, 0.975, 0.426, 0.9845, 0.426, 0.9928, 0.3805, 0.9928, 0.3805, 0.9845, 0.426, 0.9616, 0.426, 0.9666, 0.3805, 0.9666, 0.3805, 0.9616, 0.426, 0.9711, 0.426, 0.975, 0.3805, 0.975, 0.3805, 0.9711, 0.426, 0.9666, 0.426, 0.9711, 0.3805, 0.9711, 0.3805, 0.9666, 0.3557, 0.9666, 0.3557, 0.9711, 0.3227, 0.9711, 0.3227, 0.9666, 0.3557, 0.9711, 0.3557, 0.975, 0.3227, 0.975, 0.3227, 0.9711, 0.3557, 0.9616, 0.3557, 0.9666, 0.3227, 0.9666, 0.3227, 0.9616, 0.3557, 0.9845, 0.3557, 0.9928, 0.3227, 0.9928, 0.3227, 0.9845, 0.3557, 0.975, 0.3557, 0.9845, 0.3227, 0.9845, 0.3227, 0.975, 0.3557, 0.9928, 0.3557, 0.9995, 0.3227, 0.9995, 0.3227, 0.9928, 0.2979, 0.9666, 0.2979, 0.9711, 0.2813, 0.9711, 0.2813, 0.9666, 0.2979, 0.9711, 0.2979, 0.975, 0.2813, 0.975, 0.2813, 0.9711, 0.2979, 0.9616, 0.2979, 0.9666, 0.2813, 0.9666, 0.2813, 0.9616, 0.2979, 0.9845, 0.2979, 0.9928, 0.2813, 0.9928, 0.2813, 0.9845, 0.2979, 0.975, 0.2979, 0.9845, 0.2813, 0.9845, 0.2813, 0.975, 0.2979, 0.9928, 0.2979, 0.9995, 0.2813, 0.9995, 0.2813, 0.9928, 0.3227, 0.9928, 0.3227, 0.9995, 0.2979, 0.9995, 0.2979, 0.9928, 0.3227, 0.975, 0.3227, 0.9845, 0.2979, 0.9845, 0.2979, 0.975, 0.3227, 0.9616, 0.3227, 0.9666, 0.2979, 0.9666, 0.2979, 0.9616, 0.3227, 0.9666, 0.3227, 0.9711, 0.2979, 0.9711, 0.2979, 0.9666, 0.2813, 0.9666, 0.2813, 0.9711, 0.2317, 0.9711, 0.2317, 0.9666, 0.2813, 0.9616, 0.2813, 0.9666, 0.2317, 0.9666, 0.2317, 0.9616, 0.2813, 0.975, 0.2813, 0.9845, 0.2317, 0.9845, 0.2317, 0.975, 0.2813, 0.9928, 0.2813, 0.9995, 0.2317, 0.9995, 0.2317, 0.9928])
me_cube_009.materials.append(mat_material)
me_cube_009.use_mirror_vertex_groups = False
me_cube_009.update()
me_cube_011 = bpy.data.meshes.new('Cube.011')
me_cube_011.from_pydata([(-30.0, 11.7, 4.1), (-30.0, 11.7, 5.6), (-30.0, 9.9, 4.1), (-30.0, 9.9, 5.6), (-29.9, 11.7, 5.6), (-29.9, 11.7, 4.11), (-29.9, 9.9, 4.11), (-29.9, 9.9, 5.6), (-30.02, 9.9, 4.08), (-30.02, 11.7, 4.08), (-30.02, 9.9, 4.09), (-30.01, 9.9, 4.099), (-30.02, 9.9, 4.096), (-30.01, 11.7, 4.099), (-30.02, 11.7, 4.09), (-30.02, 11.7, 4.096)], [], [(5, 6, 7, 4), (3, 1, 4, 7), (2, 3, 7, 6), (1, 0, 5, 4), (14, 10, 8, 9), (0, 5, 6, 2), (10, 14, 15, 12), (12, 15, 13, 11), (0, 2, 11, 13)])
_uv = me_cube_011.uv_layers.new(name='UVMap')
_uv.uv.foreach_set('vector', [0.007693, 0.8799, 0.0959, 0.8798, 0.09584, 0.9532, 0.007729, 0.9532, 0.1032, 0.9606, 0.0004022, 0.9605, 0.007729, 0.9532, 0.09584, 0.9532, 0.1031, 0.8726, 0.1032, 0.9606, 0.09584, 0.9532, 0.0959, 0.8798, 0.0004022, 0.9605, 0.0003969, 0.8724, 0.007693, 0.8799, 0.007729, 0.9532, 0.0, 0.0, 0.0, 0.0, 0.0, 0.0, 0.0, 0.0, 0.0003969, 0.8724, 0.007693, 0.8799, 0.0959, 0.8798, 0.1031, 0.8726, 0.0, 0.0, 0.0, 0.0, 0.0, 0.0, 0.0, 0.0, 0.0, 0.0, 0.0, 0.0, 0.0, 0.0, 0.0, 0.0, 0.0, 0.0, 0.0, 0.0, 0.0, 0.0, 0.0, 0.0])
me_cube_011.materials.append(mat_material)
me_cube_011.use_mirror_vertex_groups = False
me_cube_011.update()
me_cube_013 = bpy.data.meshes.new('Cube.013')
me_cube_013.from_pydata([(-30.0, 4.65, 4.1), (-30.0, 4.65, 5.6), (-30.0, 2.85, 4.1), (-30.0, 2.85, 5.6), (-29.9, 4.65, 5.6), (-29.9, 4.65, 4.11), (-29.9, 2.85, 4.11), (-29.9, 2.85, 5.6), (-30.02, 2.85, 4.08), (-30.02, 4.65, 4.08), (-30.02, 2.85, 4.09), (-30.01, 2.85, 4.099), (-30.02, 2.85, 4.096), (-30.01, 4.65, 4.099), (-30.02, 4.65, 4.09), (-30.02, 4.65, 4.096)], [], [(5, 6, 7, 4), (3, 1, 4, 7), (2, 3, 7, 6), (1, 0, 5, 4), (14, 10, 8, 9), (0, 5, 6, 2), (10, 14, 15, 12), (12, 15, 13, 11), (0, 2, 11, 13)])
_uv = me_cube_013.uv_layers.new(name='UVMap')
_uv.uv.foreach_set('vector', [0.007756, 0.8798, 0.0958, 0.8798, 0.0958, 0.9532, 0.007756, 0.9532, 0.1034, 0.9608, 6.661e-05, 0.9608, 0.007756, 0.9532, 0.0958, 0.9532, 0.1034, 0.8722, 0.1034, 0.9608, 0.0958, 0.9532, 0.0958, 0.8798, 6.661e-05, 0.9608, 6.661e-05, 0.8722, 0.007756, 0.8798, 0.007756, 0.9532, 0.0, 0.0, 0.0, 0.0, 0.0, 0.0, 0.0, 0.0, 6.661e-05, 0.8722, 0.007756, 0.8798, 0.0958, 0.8798, 0.1034, 0.8722, 0.0, 0.0, 0.0, 0.0, 0.0, 0.0, 0.0, 0.0, 0.0, 0.0, 0.0, 0.0, 0.0, 0.0, 0.0, 0.0, 0.0, 0.0, 0.0, 0.0, 0.0, 0.0, 0.0, 0.0])
me_cube_013.materials.append(mat_material)
me_cube_013.use_mirror_vertex_groups = False
me_cube_013.update()
me_cube_014 = bpy.data.meshes.new('Cube.014')
me_cube_014.from_pydata([(-30.0, -5.35, 4.1), (-30.0, -5.35, 5.6), (-30.0, -7.15, 4.1), (-30.0, -7.15, 5.6), (-29.9, -5.35, 5.6), (-29.9, -5.35, 4.11), (-29.9, -7.15, 4.11), (-29.9, -7.15, 5.6), (-30.02, -7.15, 4.08), (-30.02, -5.35, 4.08), (-30.02, -7.15, 4.09), (-30.01, -7.15, 4.099), (-30.02, -7.15, 4.096), (-30.01, -5.35, 4.099), (-30.02, -5.35, 4.09), (-30.02, -5.35, 4.096)], [], [(5, 6, 7, 4), (3, 1, 4, 7), (2, 3, 7, 6), (1, 0, 5, 4), (14, 10, 8, 9), (0, 5, 6, 2), (10, 14, 15, 12), (12, 15, 13, 11), (0, 2, 11, 13)])
_uv = me_cube_014.uv_layers.new(name='UVMap')
_uv.uv.foreach_set('vector', [0.007716, 0.8799, 0.09582, 0.8799, 0.09582, 0.9533, 0.007716, 0.9533, 0.1034, 0.9609, 0.0001327, 0.9609, 0.007716, 0.9533, 0.09582, 0.9533, 0.1034, 0.8723, 0.1034, 0.9609, 0.09582, 0.9533, 0.09582, 0.8799, 0.0001327, 0.9609, 0.0001327, 0.8723, 0.007716, 0.8799, 0.007716, 0.9533, 0.0, 0.0, 0.0, 0.0, 0.0, 0.0, 0.0, 0.0, 0.0001327, 0.8723, 0.007716, 0.8799, 0.09582, 0.8799, 0.1034, 0.8723, 0.0, 0.0, 0.0, 0.0, 0.0, 0.0, 0.0, 0.0, 0.0, 0.0, 0.0, 0.0, 0.0, 0.0, 0.0, 0.0, 0.0, 0.0, 0.0, 0.0, 0.0, 0.0, 0.0, 0.0])
me_cube_014.materials.append(mat_material)
me_cube_014.use_mirror_vertex_groups = False
me_cube_014.update()
me_cube_015 = bpy.data.meshes.new('Cube.015')
me_cube_015.from_pydata([(-30.0, -2.85, 4.1), (-30.0, -2.85, 5.6), (-30.0, -4.65, 4.1), (-30.0, -4.65, 5.6), (-29.9, -2.85, 5.6), (-29.9, -2.85, 4.11), (-29.9, -4.65, 4.11), (-29.9, -4.65, 5.6), (-30.02, -4.65, 4.08), (-30.02, -2.85, 4.08), (-30.02, -4.65, 4.09), (-30.01, -4.65, 4.099), (-30.02, -4.65, 4.096), (-30.01, -2.85, 4.099), (-30.02, -2.85, 4.09), (-30.02, -2.85, 4.096)], [], [(5, 6, 7, 4), (3, 1, 4, 7), (2, 3, 7, 6), (1, 0, 5, 4), (14, 10, 8, 9), (0, 5, 6, 2), (10, 14, 15, 12), (12, 15, 13, 11), (0, 2, 11, 13)])
_uv = me_cube_015.uv_layers.new(name='UVMap')
_uv.uv.foreach_set('vector', [0.007686, 0.8798, 0.0959, 0.8798, 0.0959, 0.9532, 0.007686, 0.9532, 0.1034, 0.9608, 0.0001187, 0.9608, 0.007686, 0.9532, 0.0959, 0.9532, 0.1034, 0.8722, 0.1034, 0.9608, 0.0959, 0.9532, 0.0959, 0.8798, 0.0001187, 0.9608, 0.0001187, 0.8722, 0.007686, 0.8798, 0.007686, 0.9532, 0.0, 0.0, 0.0, 0.0, 0.0, 0.0, 0.0, 0.0, 0.0001187, 0.8722, 0.007686, 0.8798, 0.0959, 0.8798, 0.1034, 0.8722, 0.0, 0.0, 0.0, 0.0, 0.0, 0.0, 0.0, 0.0, 0.0, 0.0, 0.0, 0.0, 0.0, 0.0, 0.0, 0.0, 0.0, 0.0, 0.0, 0.0, 0.0, 0.0, 0.0, 0.0])
me_cube_015.materials.append(mat_material)
me_cube_015.use_mirror_vertex_groups = False
me_cube_015.update()
me_cube_016 = bpy.data.meshes.new('Cube.016')
me_cube_016.from_pydata([(-30.0, -0.35, 4.1), (-30.0, -0.35, 5.6), (-30.0, -2.15, 4.1), (-30.0, -2.15, 5.6), (-29.9, -0.35, 5.6), (-29.9, -0.35, 4.11), (-29.9, -2.15, 4.11), (-29.9, -2.15, 5.6), (-30.02, -2.15, 4.08), (-30.02, -0.35, 4.08), (-30.02, -2.15, 4.09), (-30.01, -2.15, 4.099), (-30.02, -2.15, 4.096), (-30.01, -0.35, 4.099), (-30.02, -0.35, 4.09), (-30.02, -0.35, 4.096)], [], [(5, 6, 7, 4), (3, 1, 4, 7), (2, 3, 7, 6), (1, 0, 5, 4), (14, 10, 8, 9), (0, 5, 6, 2), (10, 14, 15, 12), (12, 15, 13, 11), (0, 2, 11, 13)])
_uv = me_cube_016.uv_layers.new(name='UVMap')
_uv.uv.foreach_set('vector', [0.007785, 0.8798, 0.09579, 0.8798, 0.09579, 0.9533, 0.007785, 0.9533, 0.1034, 0.9608, 0.0003055, 0.9608, 0.007785, 0.9533, 0.09579, 0.9533, 0.1034, 0.8723, 0.1034, 0.9608, 0.09579, 0.9533, 0.09579, 0.8798, 0.0003055, 0.9608, 0.0003055, 0.8723, 0.007785, 0.8798, 0.007785, 0.9533, 0.0, 0.0, 0.0, 0.0, 0.0, 0.0, 0.0, 0.0, 0.0003055, 0.8723, 0.007785, 0.8798, 0.09579, 0.8798, 0.1034, 0.8723, 0.0, 0.0, 0.0, 0.0, 0.0, 0.0, 0.0, 0.0, 0.0, 0.0, 0.0, 0.0, 0.0, 0.0, 0.0, 0.0, 0.0, 0.0, 0.0, 0.0, 0.0, 0.0, 0.0, 0.0])
me_cube_016.materials.append(mat_material)
me_cube_016.use_mirror_vertex_groups = False
me_cube_016.update()
me_cube_017 = bpy.data.meshes.new('Cube.017')
me_cube_017.from_pydata([(-30.0, 2.0, 4.1), (-30.0, 2.0, 5.6), (-30.0, 0.2, 4.1), (-30.0, 0.2, 5.6), (-29.9, 2.0, 5.6), (-29.9, 2.0, 4.11), (-29.9, 0.2, 4.11), (-29.9, 0.2, 5.6), (-30.02, 0.2, 4.08), (-30.02, 2.0, 4.08), (-30.02, 0.2, 4.09), (-30.01, 0.2, 4.099), (-30.02, 0.2, 4.096), (-30.01, 2.0, 4.099), (-30.02, 2.0, 4.09), (-30.02, 2.0, 4.096)], [], [(5, 6, 7, 4), (3, 1, 4, 7), (2, 3, 7, 6), (1, 0, 5, 4), (14, 10, 8, 9), (0, 5, 6, 2), (10, 14, 15, 12), (12, 15, 13, 11), (0, 2, 11, 13)])
_uv = me_cube_017.uv_layers.new(name='UVMap')
_uv.uv.foreach_set('vector', [0.00773, 0.8797, 0.09587, 0.8797, 0.09587, 0.9533, 0.00773, 0.9533, 0.1034, 0.9608, 0.0001533, 0.9608, 0.00773, 0.9533, 0.09587, 0.9533, 0.1034, 0.8723, 0.1034, 0.9608, 0.09587, 0.9533, 0.09587, 0.8797, 0.0001533, 0.9608, 0.0001533, 0.8723, 0.00773, 0.8797, 0.00773, 0.9533, 0.0, 0.0, 0.0, 0.0, 0.0, 0.0, 0.0, 0.0, 0.0001533, 0.8723, 0.00773, 0.8797, 0.09587, 0.8797, 0.1034, 0.8723, 0.0, 0.0, 0.0, 0.0, 0.0, 0.0, 0.0, 0.0, 0.0, 0.0, 0.0, 0.0, 0.0, 0.0, 0.0, 0.0, 0.0, 0.0, 0.0, 0.0, 0.0, 0.0, 0.0, 0.0])
me_cube_017.materials.append(mat_material)
me_cube_017.use_mirror_vertex_groups = False
me_cube_017.update()
me_cube_018 = bpy.data.meshes.new('Cube.018')
me_cube_018.from_pydata([(-30.0, 2.0, 0.9), (-30.0, 2.0, 2.4), (-30.0, 0.2, 0.9), (-30.0, 0.2, 2.4), (-29.9, 2.0, 2.4), (-29.9, 2.0, 0.91), (-29.9, 0.2, 0.91), (-29.9, 0.2, 2.4), (-30.02, 0.2, 0.88), (-30.02, 2.0, 0.88), (-30.02, 0.2, 0.89), (-30.01, 0.2, 0.8988), (-30.02, 0.2, 0.8959), (-30.01, 2.0, 0.8988), (-30.02, 2.0, 0.89), (-30.02, 2.0, 0.8959)], [], [(5, 6, 7, 4), (3, 1, 4, 7), (2, 3, 7, 6), (1, 0, 5, 4), (14, 10, 8, 9), (0, 5, 6, 2), (10, 14, 15, 12), (12, 15, 13, 11), (0, 2, 11, 13)])
_uv = me_cube_018.uv_layers.new(name='UVMap')
_uv.uv.foreach_set('vector', [0.0077, 0.8798, 0.09582, 0.8798, 0.09582, 0.9532, 0.0077, 0.9532, 0.1033, 0.9607, 0.0002793, 0.9607, 0.0077, 0.9532, 0.09582, 0.9532, 0.1033, 0.8724, 0.1033, 0.9607, 0.09582, 0.9532, 0.09582, 0.8798, 0.0002793, 0.9607, 0.0002793, 0.8724, 0.0077, 0.8798, 0.0077, 0.9532, 0.0, 0.0, 0.0, 0.0, 0.0, 0.0, 0.0, 0.0, 0.0002793, 0.8724, 0.0077, 0.8798, 0.09582, 0.8798, 0.1033, 0.8724, 0.0, 0.0, 0.0, 0.0, 0.0, 0.0, 0.0, 0.0, 0.0, 0.0, 0.0, 0.0, 0.0, 0.0, 0.0, 0.0, 0.0, 0.0, 0.0, 0.0, 0.0, 0.0, 0.0, 0.0])
me_cube_018.materials.append(mat_material)
me_cube_018.use_mirror_vertex_groups = False
me_cube_018.update()
me_cube_010 = bpy.data.meshes.new('Cube.010')
me_cube_010.from_pydata([(-30.0, -0.35, 0.9), (-30.0, -0.35, 2.4), (-30.0, -2.15, 0.9), (-30.0, -2.15, 2.4), (-29.9, -0.35, 2.4), (-29.9, -0.35, 0.91), (-29.9, -2.15, 0.91), (-29.9, -2.15, 2.4), (-30.02, -2.15, 0.88), (-30.02, -0.35, 0.88), (-30.02, -2.15, 0.89), (-30.01, -2.15, 0.8988), (-30.02, -2.15, 0.8959), (-30.01, -0.35, 0.8988), (-30.02, -0.35, 0.89), (-30.02, -0.35, 0.8959)], [], [(5, 6, 7, 4), (3, 1, 4, 7), (2, 3, 7, 6), (1, 0, 5, 4), (14, 10, 8, 9), (0, 5, 6, 2), (10, 14, 15, 12), (12, 15, 13, 11), (0, 2, 11, 13)])
_uv = me_cube_010.uv_layers.new(name='UVMap')
_uv.uv.foreach_set('vector', [0.0077, 0.8797, 0.09578, 0.8797, 0.09578, 0.9533, 0.0077, 0.9533, 0.1034, 0.9606, 9.712e-05, 0.9606, 0.0077, 0.9533, 0.09578, 0.9533, 0.1034, 0.8724, 0.1034, 0.9606, 0.09578, 0.9533, 0.09578, 0.8797, 9.712e-05, 0.9606, 9.712e-05, 0.8724, 0.0077, 0.8797, 0.0077, 0.9533, 0.0, 0.0, 0.0, 0.0, 0.0, 0.0, 0.0, 0.0, 9.712e-05, 0.8724, 0.0077, 0.8797, 0.09578, 0.8797, 0.1034, 0.8724, 0.0, 0.0, 0.0, 0.0, 0.0, 0.0, 0.0, 0.0, 0.0, 0.0, 0.0, 0.0, 0.0, 0.0, 0.0, 0.0, 0.0, 0.0, 0.0, 0.0, 0.0, 0.0, 0.0, 0.0])
me_cube_010.materials.append(mat_material)
me_cube_010.use_mirror_vertex_groups = False
me_cube_010.update()
me_cube_012 = bpy.data.meshes.new('Cube.012')
me_cube_012.from_pydata([(-30.0, -2.85, 0.9), (-30.0, -2.85, 2.4), (-30.0, -4.65, 0.9), (-30.0, -4.65, 2.4), (-29.9, -2.85, 2.4), (-29.9, -2.85, 0.91), (-29.9, -4.65, 0.91), (-29.9, -4.65, 2.4), (-30.02, -4.65, 0.88), (-30.02, -2.85, 0.88), (-30.02, -4.65, 0.89), (-30.01, -4.65, 0.8988), (-30.02, -4.65, 0.8959), (-30.01, -2.85, 0.8988), (-30.02, -2.85, 0.89), (-30.02, -2.85, 0.8959)], [], [(5, 6, 7, 4), (3, 1, 4, 7), (2, 3, 7, 6), (1, 0, 5, 4), (14, 10, 8, 9), (0, 5, 6, 2), (10, 14, 15, 12), (12, 15, 13, 11), (0, 2, 11, 13)])
_uv = me_cube_012.uv_layers.new(name='UVMap')
_uv.uv.foreach_set('vector', [0.007678, 0.8797, 0.09587, 0.8797, 0.09587, 0.9533, 0.007678, 0.9533, 0.1034, 0.9607, 0.0002738, 0.9607, 0.007678, 0.9533, 0.09587, 0.9533, 0.1034, 0.8724, 0.1034, 0.9607, 0.09587, 0.9533, 0.09587, 0.8797, 0.0002738, 0.9607, 0.0002738, 0.8724, 0.007678, 0.8797, 0.007678, 0.9533, 0.0, 0.0, 0.0, 0.0, 0.0, 0.0, 0.0, 0.0, 0.0002738, 0.8724, 0.007678, 0.8797, 0.09587, 0.8797, 0.1034, 0.8724, 0.0, 0.0, 0.0, 0.0, 0.0, 0.0, 0.0, 0.0, 0.0, 0.0, 0.0, 0.0, 0.0, 0.0, 0.0, 0.0, 0.0, 0.0, 0.0, 0.0, 0.0, 0.0, 0.0, 0.0])
me_cube_012.materials.append(mat_material)
me_cube_012.use_mirror_vertex_groups = False
me_cube_012.update()
me_cube_019 = bpy.data.meshes.new('Cube.019')
me_cube_019.from_pydata([(-30.0, -5.35, 0.9), (-30.0, -5.35, 2.4), (-30.0, -7.15, 0.9), (-30.0, -7.15, 2.4), (-29.9, -5.35, 2.4), (-29.9, -5.35, 0.91), (-29.9, -7.15, 0.91), (-29.9, -7.15, 2.4), (-30.02, -7.15, 0.88), (-30.02, -5.35, 0.88), (-30.02, -7.15, 0.89), (-30.01, -7.15, 0.8988), (-30.02, -7.15, 0.8959), (-30.01, -5.35, 0.8988), (-30.02, -5.35, 0.89), (-30.02, -5.35, 0.8959)], [], [(5, 6, 7, 4), (3, 1, 4, 7), (2, 3, 7, 6), (1, 0, 5, 4), (14, 10, 8, 9), (0, 5, 6, 2), (10, 14, 15, 12), (12, 15, 13, 11), (0, 2, 11, 13)])
_uv = me_cube_019.uv_layers.new(name='UVMap')
_uv.uv.foreach_set('vector', [0.007715, 0.8798, 0.09585, 0.8798, 0.09585, 0.9533, 0.007715, 0.9533, 0.1034, 0.9607, 0.0001491, 0.9607, 0.007715, 0.9533, 0.09585, 0.9533, 0.1034, 0.8723, 0.1034, 0.9607, 0.09585, 0.9533, 0.09585, 0.8798, 0.0001491, 0.9607, 0.0001491, 0.8723, 0.007715, 0.8798, 0.007715, 0.9533, 0.0, 0.0, 0.0, 0.0, 0.0, 0.0, 0.0, 0.0, 0.0001491, 0.8723, 0.007715, 0.8798, 0.09585, 0.8798, 0.1034, 0.8723, 0.0, 0.0, 0.0, 0.0, 0.0, 0.0, 0.0, 0.0, 0.0, 0.0, 0.0, 0.0, 0.0, 0.0, 0.0, 0.0, 0.0, 0.0, 0.0, 0.0, 0.0, 0.0, 0.0, 0.0])
me_cube_019.materials.append(mat_material)
me_cube_019.use_mirror_vertex_groups = False
me_cube_019.update()
me_cube_020 = bpy.data.meshes.new('Cube.020')
me_cube_020.from_pydata([(-30.0, 9.3, 4.1), (-30.0, 9.3, 5.6), (-30.0, 8.4, 4.1), (-30.0, 8.4, 5.6), (-29.9, 9.3, 5.6), (-29.9, 9.3, 4.11), (-29.9, 8.4, 4.11), (-29.9, 8.4, 5.6), (-30.02, 8.4, 4.08), (-30.02, 9.3, 4.08), (-30.02, 8.4, 4.09), (-30.01, 8.4, 4.099), (-30.02, 8.4, 4.096), (-30.01, 9.3, 4.099), (-30.02, 9.3, 4.09), (-30.02, 9.3, 4.096)], [], [(5, 6, 7, 4), (3, 1, 4, 7), (2, 3, 7, 6), (1, 0, 5, 4), (14, 10, 8, 9), (0, 5, 6, 2), (10, 14, 15, 12), (12, 15, 13, 11), (0, 2, 11, 13)])
_uv = me_cube_020.uv_layers.new(name='UVMap')
_uv.uv.foreach_set('vector', [0.1035, 0.8799, 0.1486, 0.8799, 0.1486, 0.9532, 0.1035, 0.9532, 0.1561, 0.9608, 0.0959, 0.9608, 0.1035, 0.9532, 0.1486, 0.9532, 0.1561, 0.8724, 0.1561, 0.9608, 0.1486, 0.9532, 0.1486, 0.8799, 0.0959, 0.9608, 0.0959, 0.8724, 0.1035, 0.8799, 0.1035, 0.9532, 0.0, 0.0, 0.0, 0.0, 0.0, 0.0, 0.0, 0.0, 0.0959, 0.8724, 0.1035, 0.8799, 0.1486, 0.8799, 0.1561, 0.8724, 0.0, 0.0, 0.0, 0.0, 0.0, 0.0, 0.0, 0.0, 0.0, 0.0, 0.0, 0.0, 0.0, 0.0, 0.0, 0.0, 0.0, 0.0, 0.0, 0.0, 0.0, 0.0, 0.0, 0.0])
me_cube_020.materials.append(mat_material)
me_cube_020.use_mirror_vertex_groups = False
me_cube_020.update()
me_cube_021 = bpy.data.meshes.new('Cube.021')
me_cube_021.from_pydata([(-30.0, 7.2, 4.1), (-30.0, 7.2, 5.6), (-30.0, 6.3, 4.1), (-30.0, 6.3, 5.6), (-29.9, 7.2, 5.6), (-29.9, 7.2, 4.11), (-29.9, 6.3, 4.11), (-29.9, 6.3, 5.6), (-30.02, 6.3, 4.08), (-30.02, 7.2, 4.08), (-30.02, 6.3, 4.09), (-30.01, 6.3, 4.099), (-30.02, 6.3, 4.096), (-30.01, 7.2, 4.099), (-30.02, 7.2, 4.09), (-30.02, 7.2, 4.096)], [], [(5, 6, 7, 4), (3, 1, 4, 7), (2, 3, 7, 6), (1, 0, 5, 4), (14, 10, 8, 9), (0, 5, 6, 2), (10, 14, 15, 12), (12, 15, 13, 11), (0, 2, 11, 13)])
_uv = me_cube_021.uv_layers.new(name='UVMap')
_uv.uv.foreach_set('vector', [0.1035, 0.8799, 0.1485, 0.8799, 0.1485, 0.9532, 0.1035, 0.9532, 0.1561, 0.9607, 0.096, 0.9607, 0.1035, 0.9532, 0.1485, 0.9532, 0.1561, 0.8724, 0.1561, 0.9607, 0.1485, 0.9532, 0.1485, 0.8799, 0.096, 0.9607, 0.096, 0.8724, 0.1035, 0.8799, 0.1035, 0.9532, 0.0, 0.0, 0.0, 0.0, 0.0, 0.0, 0.0, 0.0, 0.096, 0.8724, 0.1035, 0.8799, 0.1485, 0.8799, 0.1561, 0.8724, 0.0, 0.0, 0.0, 0.0, 0.0, 0.0, 0.0, 0.0, 0.0, 0.0, 0.0, 0.0, 0.0, 0.0, 0.0, 0.0, 0.0, 0.0, 0.0, 0.0, 0.0, 0.0, 0.0, 0.0])
me_cube_021.materials.append(mat_material)
me_cube_021.use_mirror_vertex_groups = False
me_cube_021.update()
me_cube_022 = bpy.data.meshes.new('Cube.022')
me_cube_022.from_pydata([(-30.0, 11.7, 1.7), (-30.0, 11.7, 2.4), (-30.0, 9.9, 1.7), (-30.0, 9.9, 2.4), (-29.9, 11.7, 2.4), (-29.9, 11.7, 1.71), (-29.9, 9.9, 1.71), (-29.9, 9.9, 2.4), (-30.02, 9.9, 1.68), (-30.02, 11.7, 1.68), (-30.02, 9.9, 1.69), (-30.01, 9.9, 1.699), (-30.02, 9.9, 1.696), (-30.01, 11.7, 1.699), (-30.02, 11.7, 1.69), (-30.02, 11.7, 1.696)], [], [(5, 6, 7, 4), (3, 1, 4, 7), (2, 3, 7, 6), (1, 0, 5, 4), (14, 10, 8, 9), (0, 5, 6, 2), (10, 14, 15, 12), (12, 15, 13, 11), (0, 2, 11, 13)])
_uv = me_cube_022.uv_layers.new(name='UVMap')
_uv.uv.foreach_set('vector', [0.007941, 0.8361, 0.09558, 0.8361, 0.09563, 0.8721, 0.008028, 0.872, 0.1032, 0.8795, 0.0002144, 0.8797, 0.008028, 0.872, 0.09563, 0.8721, 0.1032, 0.8285, 0.1032, 0.8795, 0.09563, 0.8721, 0.09558, 0.8361, 0.0002144, 0.8797, 0.0002144, 0.8285, 0.007941, 0.8361, 0.008028, 0.872, 0.0, 0.0, 0.0, 0.0, 0.0, 0.0, 0.0, 0.0, 0.0002144, 0.8285, 0.007941, 0.8361, 0.09558, 0.8361, 0.1032, 0.8285, 0.0, 0.0, 0.0, 0.0, 0.0, 0.0, 0.0, 0.0, 0.0, 0.0, 0.0, 0.0, 0.0, 0.0, 0.0, 0.0, 0.0, 0.0, 0.0, 0.0, 0.0, 0.0, 0.0, 0.0])
me_cube_022.materials.append(mat_material_003)
me_cube_022.use_mirror_vertex_groups = False
me_cube_022.update()
me_cube_023 = bpy.data.meshes.new('Cube.023')
me_cube_023.from_pydata([(-30.0, 4.65, 1.7), (-30.0, 4.65, 2.4), (-30.0, 2.85, 1.7), (-30.0, 2.85, 2.4), (-29.9, 4.65, 2.4), (-29.9, 4.65, 1.71), (-29.9, 2.85, 1.71), (-29.9, 2.85, 2.4), (-30.02, 2.85, 1.68), (-30.02, 4.65, 1.68), (-30.02, 2.85, 1.69), (-30.01, 2.85, 1.699), (-30.02, 2.85, 1.696), (-30.01, 4.65, 1.699), (-30.02, 4.65, 1.69), (-30.02, 4.65, 1.696)], [], [(5, 6, 7, 4), (3, 1, 4, 7), (2, 3, 7, 6), (1, 0, 5, 4), (14, 10, 8, 9), (0, 5, 6, 2), (10, 14, 15, 12), (12, 15, 13, 11), (0, 2, 11, 13)])
_uv = me_cube_023.uv_layers.new(name='UVMap')
_uv.uv.foreach_set('vector', [0.007796, 0.8359, 0.09577, 0.8359, 0.09577, 0.8722, 0.007796, 0.8722, 0.1033, 0.8796, 0.0001319, 0.8796, 0.007796, 0.8722, 0.09577, 0.8722, 0.1033, 0.8283, 0.1033, 0.8796, 0.09577, 0.8722, 0.09577, 0.8359, 0.0001319, 0.8796, 0.0001319, 0.8283, 0.007796, 0.8359, 0.007796, 0.8722, 0.0, 0.0, 0.0, 0.0, 0.0, 0.0, 0.0, 0.0, 0.0001319, 0.8283, 0.007796, 0.8359, 0.09577, 0.8359, 0.1033, 0.8283, 0.0, 0.0, 0.0, 0.0, 0.0, 0.0, 0.0, 0.0, 0.0, 0.0, 0.0, 0.0, 0.0, 0.0, 0.0, 0.0, 0.0, 0.0, 0.0, 0.0, 0.0, 0.0, 0.0, 0.0])
me_cube_023.materials.append(mat_material)
me_cube_023.use_mirror_vertex_groups = False
me_cube_023.update()
me_cube_024 = bpy.data.meshes.new('Cube.024')
me_cube_024.from_pydata([(-30.0, 9.3, 1.7), (-30.0, 9.3, 2.4), (-30.0, 8.4, 1.7), (-30.0, 8.4, 2.4), (-29.9, 9.3, 2.4), (-29.9, 9.3, 1.71), (-29.9, 8.4, 1.71), (-29.9, 8.4, 2.4), (-30.02, 8.4, 1.68), (-30.02, 9.3, 1.68), (-30.02, 8.4, 1.69), (-30.01, 8.4, 1.699), (-30.02, 8.4, 1.696), (-30.01, 9.3, 1.699), (-30.02, 9.3, 1.69), (-30.02, 9.3, 1.696)], [], [(5, 6, 7, 4), (3, 1, 4, 7), (2, 3, 7, 6), (1, 0, 5, 4), (14, 10, 8, 9), (0, 5, 6, 2), (10, 14, 15, 12), (12, 15, 13, 11), (0, 2, 11, 13)])
_uv = me_cube_024.uv_layers.new(name='UVMap')
_uv.uv.foreach_set('vector', [0.1036, 0.8362, 0.1484, 0.8362, 0.1484, 0.8721, 0.1036, 0.8721, 0.156, 0.8796, 0.09607, 0.8797, 0.1036, 0.8721, 0.1484, 0.8721, 0.156, 0.8285, 0.156, 0.8796, 0.1484, 0.8721, 0.1484, 0.8362, 0.09607, 0.8797, 0.09607, 0.8285, 0.1036, 0.8362, 0.1036, 0.8721, 0.0, 0.0, 0.0, 0.0, 0.0, 0.0, 0.0, 0.0, 0.09607, 0.8285, 0.1036, 0.8362, 0.1484, 0.8362, 0.156, 0.8285, 0.0, 0.0, 0.0, 0.0, 0.0, 0.0, 0.0, 0.0, 0.0, 0.0, 0.0, 0.0, 0.0, 0.0, 0.0, 0.0, 0.0, 0.0, 0.0, 0.0, 0.0, 0.0, 0.0, 0.0])
me_cube_024.materials.append(mat_material)
me_cube_024.use_mirror_vertex_groups = False
me_cube_024.update()
me_cube_025 = bpy.data.meshes.new('Cube.025')
me_cube_025.from_pydata([(-30.0, 7.2, 1.7), (-30.0, 7.2, 2.4), (-30.0, 6.3, 1.7), (-30.0, 6.3, 2.4), (-29.9, 7.2, 2.4), (-29.9, 7.2, 1.71), (-29.9, 6.3, 1.71), (-29.9, 6.3, 2.4), (-30.02, 6.3, 1.68), (-30.02, 7.2, 1.68), (-30.02, 6.3, 1.69), (-30.01, 6.3, 1.699), (-30.02, 6.3, 1.696), (-30.01, 7.2, 1.699), (-30.02, 7.2, 1.69), (-30.02, 7.2, 1.696)], [], [(5, 6, 7, 4), (3, 1, 4, 7), (2, 3, 7, 6), (1, 0, 5, 4), (14, 10, 8, 9), (0, 5, 6, 2), (10, 14, 15, 12), (12, 15, 13, 11), (0, 2, 11, 13)])
_uv = me_cube_025.uv_layers.new(name='UVMap')
_uv.uv.foreach_set('vector', [0.1034, 0.8358, 0.1486, 0.8358, 0.1486, 0.8721, 0.1034, 0.8721, 0.1561, 0.8794, 0.09598, 0.8794, 0.1034, 0.8721, 0.1486, 0.8721, 0.1561, 0.8284, 0.1561, 0.8794, 0.1486, 0.8721, 0.1486, 0.8358, 0.09598, 0.8794, 0.09598, 0.8284, 0.1034, 0.8358, 0.1034, 0.8721, 0.0, 0.0, 0.0, 0.0, 0.0, 0.0, 0.0, 0.0, 0.09598, 0.8284, 0.1034, 0.8358, 0.1486, 0.8358, 0.1561, 0.8284, 0.0, 0.0, 0.0, 0.0, 0.0, 0.0, 0.0, 0.0, 0.0, 0.0, 0.0, 0.0, 0.0, 0.0, 0.0, 0.0, 0.0, 0.0, 0.0, 0.0, 0.0, 0.0, 0.0, 0.0])
me_cube_025.materials.append(mat_material)
me_cube_025.use_mirror_vertex_groups = False
me_cube_025.update()
me_cube_027 = bpy.data.meshes.new('Cube.027')
me_cube_027.from_pydata([(-27.5, 12.5, 4.1), (-27.5, 12.5, 5.6), (-29.3, 12.5, 4.1), (-29.3, 12.5, 5.6), (-27.5, 12.4, 5.6), (-27.5, 12.4, 4.11), (-29.3, 12.4, 4.11), (-29.3, 12.4, 5.6), (-29.3, 12.52, 4.08), (-27.5, 12.52, 4.08), (-29.3, 12.52, 4.09), (-29.3, 12.51, 4.099), (-29.3, 12.52, 4.096), (-27.5, 12.51, 4.099), (-27.5, 12.52, 4.09), (-27.5, 12.52, 4.096)], [], [(5, 6, 7, 4), (3, 1, 4, 7), (2, 3, 7, 6), (1, 0, 5, 4), (14, 10, 8, 9), (0, 5, 6, 2), (10, 14, 15, 12), (12, 15, 13, 11), (0, 2, 11, 13)])
_uv = me_cube_027.uv_layers.new(name='UVMap')
_uv.uv.foreach_set('vector', [0.007745, 0.8798, 0.09584, 0.8798, 0.09584, 0.9532, 0.007745, 0.9532, 0.1034, 0.9608, 0.0001885, 0.9608, 0.007745, 0.9532, 0.09584, 0.9532, 0.1034, 0.8722, 0.1034, 0.9608, 0.09584, 0.9532, 0.09584, 0.8798, 0.0001885, 0.9608, 0.0001885, 0.8722, 0.007745, 0.8798, 0.007745, 0.9532, 0.0, 0.0, 0.0, 0.0, 0.0, 0.0, 0.0, 0.0, 0.0001885, 0.8722, 0.007745, 0.8798, 0.09584, 0.8798, 0.1034, 0.8722, 0.0, 0.0, 0.0, 0.0, 0.0, 0.0, 0.0, 0.0, 0.0, 0.0, 0.0, 0.0, 0.0, 0.0, 0.0, 0.0, 0.0, 0.0, 0.0, 0.0, 0.0, 0.0, 0.0, 0.0])
me_cube_027.materials.append(mat_material)
me_cube_027.use_mirror_vertex_groups = False
me_cube_027.update()
me_cube_028 = bpy.data.meshes.new('Cube.028')
me_cube_028.from_pydata([(-23.4, 12.5, 4.1), (-23.4, 12.5, 5.6), (-25.2, 12.5, 4.1), (-25.2, 12.5, 5.6), (-23.4, 12.4, 5.6), (-23.4, 12.4, 4.11), (-25.2, 12.4, 4.11), (-25.2, 12.4, 5.6), (-25.2, 12.52, 4.08), (-23.4, 12.52, 4.08), (-25.2, 12.52, 4.09), (-25.2, 12.51, 4.099), (-25.2, 12.52, 4.096), (-23.4, 12.51, 4.099), (-23.4, 12.52, 4.09), (-23.4, 12.52, 4.096)], [], [(5, 6, 7, 4), (3, 1, 4, 7), (2, 3, 7, 6), (1, 0, 5, 4), (14, 10, 8, 9), (0, 5, 6, 2), (10, 14, 15, 12), (12, 15, 13, 11), (0, 2, 11, 13)])
_uv = me_cube_028.uv_layers.new(name='UVMap')
_uv.uv.foreach_set('vector', [0.007758, 0.8799, 0.09581, 0.8799, 0.09581, 0.9532, 0.007758, 0.9532, 0.1034, 0.9609, 0.0001126, 0.9609, 0.007758, 0.9532, 0.09581, 0.9532, 0.1034, 0.8723, 0.1034, 0.9609, 0.09581, 0.9532, 0.09581, 0.8799, 0.0001126, 0.9609, 0.0001126, 0.8723, 0.007758, 0.8799, 0.007758, 0.9532, 0.0, 0.0, 0.0, 0.0, 0.0, 0.0, 0.0, 0.0, 0.0001126, 0.8723, 0.007758, 0.8799, 0.09581, 0.8799, 0.1034, 0.8723, 0.0, 0.0, 0.0, 0.0, 0.0, 0.0, 0.0, 0.0, 0.0, 0.0, 0.0, 0.0, 0.0, 0.0, 0.0, 0.0, 0.0, 0.0, 0.0, 0.0, 0.0, 0.0, 0.0, 0.0])
me_cube_028.materials.append(mat_material)
me_cube_028.use_mirror_vertex_groups = False
me_cube_028.update()
me_cube_002 = bpy.data.meshes.new('Cube.002')
me_cube_002.from_pydata([(-23.8, 12.5, 2.2), (-22.7, 12.5, 2.2), (-22.7, 12.5, -1.788e-07), (-23.8, 12.5, -1.788e-07), (-22.7, 12.4, 2.2), (-22.7, 12.4, -1.788e-07), (-23.8, 12.4, 2.2), (-23.8, 12.4, -1.788e-07)], [], [(3, 0, 6, 7), (5, 7, 6, 4), (1, 2, 5, 4), (2, 3, 7, 5), (0, 1, 4, 6)])
_uv = me_cube_002.uv_layers.new(name='UVMap')
_uv.uv.foreach_set('vector', [1.065, 0.9677, 1.065, 0.9738, 1.065, 0.9738, 1.065, 0.9677, 1.04, 0.9677, 1.065, 0.9677, 1.065, 0.9738, 1.04, 0.9738, 1.04, 0.9738, 1.04, 0.9677, 1.04, 0.9677, 1.04, 0.9738, 1.04, 0.9677, 1.065, 0.9677, 1.065, 0.9677, 1.04, 0.9677, 0.0, 0.0, 0.0, 0.0, 0.0, 0.0, 0.0, 0.0])
me_cube_002.materials.append(mat_material)
me_cube_002.use_mirror_vertex_groups = False
me_cube_002.update()
me_cube_026 = bpy.data.meshes.new('Cube.026')
me_cube_026.from_pydata([(-0.85, 12.5, 2.2), (0.25, 12.5, 2.2), (0.25, 12.5, -1.788e-07), (-0.85, 12.5, -1.788e-07), (-0.85, 12.4, 2.2), (0.25, 12.4, 2.2), (0.25, 12.4, -1.788e-07), (-0.85, 12.4, -1.788e-07)], [], [(2, 3, 7, 6), (5, 6, 7, 4), (1, 2, 6, 5), (0, 1, 5, 4), (3, 0, 4, 7)])
_uv = me_cube_026.uv_layers.new(name='UVMap')
_uv.uv.foreach_set('vector', [0.4927, 0.9677, 0.5193, 0.9677, 0.5193, 0.9677, 0.4927, 0.9677, 0.4927, 0.9738, 0.4927, 0.9677, 0.5193, 0.9677, 0.5193, 0.9738, 0.4927, 0.9738, 0.4927, 0.9677, 0.4927, 0.9677, 0.4927, 0.9738, 0.5193, 0.9738, 0.4927, 0.9738, 0.4927, 0.9738, 0.5193, 0.9738, 0.5193, 0.9677, 0.5193, 0.9738, 0.5193, 0.9738, 0.5193, 0.9677])
me_cube_026.materials.append(mat_material)
me_cube_026.use_mirror_vertex_groups = False
me_cube_026.update()
me_cube_029 = bpy.data.meshes.new('Cube.029')
me_cube_029.from_pydata([(21.0, 12.5, 2.2), (22.1, 12.5, 2.2), (22.1, 12.5, -1.788e-07), (21.0, 12.5, -1.788e-07), (21.0, 12.4, 2.2), (22.1, 12.4, 2.2), (22.1, 12.4, -1.788e-07), (21.0, 12.4, -1.788e-07)], [], [(0, 1, 5, 4), (5, 6, 7, 4), (1, 2, 6, 5), (3, 0, 4, 7), (2, 3, 7, 6)])
_uv = me_cube_029.uv_layers.new(name='UVMap')
_uv.uv.foreach_set('vector', [-0.0009291, 0.9738, -0.02757, 0.9738, -0.02757, 0.9738, -0.0009291, 0.9738, -0.02757, 0.9738, -0.02757, 0.9677, -0.0009291, 0.9677, -0.0009291, 0.9738, -0.02757, 0.9738, -0.02757, 0.9677, -0.02757, 0.9677, -0.02757, 0.9738, -0.0009291, 0.9677, -0.0009291, 0.9738, -0.0009291, 0.9738, -0.0009291, 0.9677, -0.02757, 0.9677, -0.0009291, 0.9677, -0.0009291, 0.9677, -0.02757, 0.9677])
me_cube_029.materials.append(mat_material)
me_cube_029.use_mirror_vertex_groups = False
me_cube_029.update()
me_cube_030 = bpy.data.meshes.new('Cube.030')
me_cube_030.from_pydata([(30.0, 6.5, 3.4), (30.0, 6.5, 5.6), (30.0, 4.4, 3.4), (30.0, 4.4, 5.6), (29.9, 6.5, 5.6), (29.9, 6.5, 3.4), (29.9, 4.4, 3.4), (29.9, 4.4, 5.6)], [], [(1, 3, 7, 4), (5, 4, 7, 6), (2, 0, 5, 6), (0, 1, 4, 5), (3, 2, 6, 7)])
_uv = me_cube_030.uv_layers.new(name='UVMap')
_uv.uv.foreach_set('vector', [0.6494, 0.9667, 0.5742, 0.9667, 0.5742, 0.9667, 0.6494, 0.9667, 0.6494, 0.9713, 0.6494, 0.9667, 0.5742, 0.9667, 0.5742, 0.9713, 0.5742, 0.9713, 0.6494, 0.9713, 0.6494, 0.9713, 0.5742, 0.9713, 0.6494, 0.9713, 0.6494, 0.9667, 0.6494, 0.9667, 0.6494, 0.9713, 0.5742, 0.9667, 0.5742, 0.9713, 0.5742, 0.9713, 0.5742, 0.9667])
me_cube_030.materials.append(mat_material)
me_cube_030.use_mirror_vertex_groups = False
me_cube_030.update()
me_cube_031 = bpy.data.meshes.new('Cube.031')
me_cube_031.from_pydata([(30.0, 8.8, 3.4), (30.0, 8.8, 5.6), (30.0, 9.9, 3.4), (30.0, 9.9, 5.6), (29.9, 9.9, 3.4), (29.9, 8.8, 3.4), (29.9, 9.9, 5.6), (29.9, 8.8, 5.6)], [], [(3, 1, 7, 6), (5, 4, 6, 7), (2, 3, 6, 4), (1, 0, 5, 7), (0, 2, 4, 5)])
_uv = me_cube_031.uv_layers.new(name='UVMap')
_uv.uv.foreach_set('vector', [0.7621, 0.9667, 0.7245, 0.9667, 0.7245, 0.9667, 0.7621, 0.9667, 0.7245, 0.9713, 0.7621, 0.9713, 0.7621, 0.9667, 0.7245, 0.9667, 0.7621, 0.9713, 0.7621, 0.9667, 0.7621, 0.9667, 0.7621, 0.9713, 0.7245, 0.9667, 0.7245, 0.9713, 0.7245, 0.9713, 0.7245, 0.9667, 0.7245, 0.9713, 0.7621, 0.9713, 0.7621, 0.9713, 0.7245, 0.9713])
me_cube_031.materials.append(mat_material)
me_cube_031.use_mirror_vertex_groups = False
me_cube_031.update()
me_cube_032 = bpy.data.meshes.new('Cube.032')
me_cube_032.from_pydata([(30.0, -4.0, 2.6), (30.0, -4.0, 0.0), (30.0, -6.1, 2.6), (30.0, -6.1, 0.0), (29.9, -4.0, 2.6), (29.9, -4.0, 0.0), (29.9, -6.1, 2.6), (29.9, -6.1, 0.0)], [], [(3, 1, 5, 7), (5, 4, 6, 7), (1, 0, 4, 5), (2, 3, 7, 6), (0, 2, 6, 4)])
_uv = me_cube_032.uv_layers.new(name='UVMap')
_uv.uv.foreach_set('vector', [0.3487, 0.99, 0.499, 0.99, 0.499, 0.99, 0.3487, 0.99, 0.499, 0.99, 0.499, 0.9806, 0.3487, 0.9806, 0.3487, 0.99, 0.499, 0.99, 0.499, 0.9806, 0.499, 0.9806, 0.499, 0.99, 0.3487, 0.9806, 0.3487, 0.99, 0.3487, 0.99, 0.3487, 0.9806, 0.499, 0.9806, 0.3487, 0.9806, 0.3487, 0.9806, 0.499, 0.9806])
me_cube_032.materials.append(mat_material)
me_cube_032.use_mirror_vertex_groups = False
me_cube_032.update()
me_cube_033 = bpy.data.meshes.new('Cube.033')
me_cube_033.from_pydata([(30.0, 6.5, 2.6), (30.0, 6.5, 0.0), (30.0, 4.4, 2.6), (30.0, 4.4, 0.0), (29.9, 6.5, 2.6), (29.9, 6.5, 0.0), (29.9, 4.4, 2.6), (29.9, 4.4, 0.0)], [], [(0, 2, 6, 4), (5, 4, 6, 7), (3, 1, 5, 7), (1, 0, 4, 5), (2, 3, 7, 6)])
_uv = me_cube_033.uv_layers.new(name='UVMap')
_uv.uv.foreach_set('vector', [0.6494, 0.9806, 0.5742, 0.9806, 0.5742, 0.9806, 0.6494, 0.9806, 0.6494, 0.99, 0.6494, 0.9806, 0.5742, 0.9806, 0.5742, 0.99, 0.5742, 0.99, 0.6494, 0.99, 0.6494, 0.99, 0.5742, 0.99, 0.6494, 0.99, 0.6494, 0.9806, 0.6494, 0.9806, 0.6494, 0.99, 0.5742, 0.9806, 0.5742, 0.99, 0.5742, 0.99, 0.5742, 0.9806])
me_cube_033.materials.append(mat_material)
me_cube_033.use_mirror_vertex_groups = False
me_cube_033.update()
me_kreis = bpy.data.meshes.new('Kreis')
me_kreis.from_pydata([(-5.0, -1.65, -6.631e-07), (-5.0, -1.65, 0.4), (-5.0, 1.65, -6.631e-07), (-5.0, 1.65, 0.4), (-5.0, 1.428, 0.5669), (-5.0, 0.9835, 0.8044), (-5.0, 0.5014, 0.9506), (-5.0, 0.0, 1.0), (-5.0, -0.5014, 0.9506), (-5.0, -0.9835, 0.8044), (-5.0, -1.428, 0.5669), (5.0, 1.65, 8.941e-07), (5.0, -1.65, 8.941e-07), (5.0, -1.65, 0.4), (5.0, 1.65, 0.4), (5.0, 0.9835, 0.8044), (5.0, 1.428, 0.5669), (5.0, 0.5014, 0.9506), (5.0, 0.0, 1.0), (5.0, -0.5014, 0.9506), (5.0, -0.9835, 0.8044), (5.0, -1.428, 0.5669)], [], [(0, 2, 3, 1), (3, 4, 5, 6, 7, 8, 9, 10, 1), (12, 13, 14, 11), (14, 13, 21, 20, 19, 18, 17, 15, 16), (3, 2, 11, 14), (4, 3, 14, 16), (2, 0, 12, 11), (8, 7, 18, 19), (5, 4, 16, 15), (1, 10, 21, 13), (0, 1, 13, 12), (9, 8, 19, 20), (6, 5, 15, 17), (10, 9, 20, 21), (7, 6, 17, 18)])
_uv = me_kreis.uv_layers.new(name='UV-Map')
_uv.uv.foreach_set('vector', [0.0, 0.0, 0.0, 1.0, 1.0, 1.0, 1.0, 0.0, 1.0, 1.0, 0.0, 0.0, 0.0, 0.0, 0.0, 0.0, 0.0, 0.0, 0.0, 0.0, 0.0, 0.0, 0.0, 0.0, 1.0, 0.0, 0.0, 0.0, 1.0, 0.0, 1.0, 1.0, 0.0, 1.0, 1.0, 1.0, 1.0, 0.0, 0.0, 0.0, 0.0, 0.0, 0.0, 0.0, 0.0, 0.0, 0.0, 0.0, 0.0, 0.0, 0.0, 0.0, 1.0, 1.0, 0.0, 1.0, 0.0, 1.0, 1.0, 1.0, 0.0, 0.0, 1.0, 1.0, 1.0, 1.0, 0.0, 0.0, 0.0, 1.0, 0.0, 0.0, 0.0, 0.0, 0.0, 1.0, 0.0, 0.0, 0.0, 0.0, 0.0, 0.0, 0.0, 0.0, 0.0, 0.0, 0.0, 0.0, 0.0, 0.0, 0.0, 0.0, 1.0, 0.0, 0.0, 0.0, 0.0, 0.0, 1.0, 0.0, 0.0, 0.0, 1.0, 0.0, 1.0, 0.0, 0.0, 0.0, 0.0, 0.0, 0.0, 0.0, 0.0, 0.0, 0.0, 0.0, 0.0, 0.0, 0.0, 0.0, 0.0, 0.0, 0.0, 0.0, 0.0, 0.0, 0.0, 0.0, 0.0, 0.0, 0.0, 0.0, 0.0, 0.0, 0.0, 0.0, 0.0, 0.0, 0.0, 0.0])
me_kreis.update()
me_kreis_001 = bpy.data.meshes.new('Kreis.001')
me_kreis_001.from_pydata([(1.0, 0.167, 1.329), (1.0, 0.07386, 0.9814), (1.0, 1.326, 1.019), (1.0, 1.233, 0.6708), (-1.0, 1.326, 1.019), (-1.0, 0.167, 1.329), (-1.0, 0.07386, 0.9814), (-1.0, 1.233, 0.6708), (1.0, 1.217, 0.6121), (-1.0, 1.217, 0.6121), (-1.0, 0.9432, 0.7485), (-1.0, 1.036, 1.096), (1.0, 0.9432, 0.7485), (1.0, 1.036, 1.096), (1.0, 0.4568, 1.252), (1.0, 0.3636, 0.9038), (-1.0, 0.4568, 1.252), (-1.0, 0.3636, 0.9038), (1.2, 0.9432, 0.7485), (1.2, 0.3636, 0.9038), (-1.2, 0.9432, 0.7485), (-1.2, 0.3636, 0.9038)], [], [(13, 2, 3, 12), (11, 10, 7, 4), (7, 3, 2, 4), (7, 3, 8, 9), (11, 20, 10), (0, 14, 15, 1), (5, 6, 17, 16), (18, 13, 12), (21, 16, 17), (12, 13, 14, 15), (11, 10, 17, 16), (14, 19, 15)])
_uv = me_kreis_001.uv_layers.new(name='UV-Map')
_uv.uv.foreach_set('vector', [0.0, 0.75, 0.0, 1.0, 1.0, 1.0, 1.0, 0.75, 0.0, 0.75, 1.0, 0.75, 1.0, 1.0, 0.0, 1.0, 0.0, 0.0, 0.0, 0.0, 0.0, 0.0, 0.0, 0.0, 1.0, 1.0, 1.0, 1.0, 1.0, 1.0, 1.0, 1.0, 0.0, 0.75, 0.0, 0.0, 1.0, 0.75, 0.0, 0.0, 0.0, 0.25, 1.0, 0.25, 1.0, 0.0, 0.0, 0.0, 1.0, 0.0, 1.0, 0.25, 0.0, 0.25, 0.0, 0.0, 0.0, 0.0, 0.0, 0.0, 0.0, 0.0, 0.0, 0.25, 1.0, 0.25, 0.0, 0.0, 0.0, 0.0, 0.0, 0.0, 0.0, 0.0, 0.0, 0.0, 0.0, 0.0, 0.0, 0.0, 0.0, 0.0, 0.0, 0.0, 0.0, 0.0, 0.0, 0.0])
me_kreis_001.update()
me_cube_034 = bpy.data.meshes.new('Cube.034')
me_cube_034.from_pydata([(29.7, 12.2, 6.5), (29.7, -12.2, 6.5), (-29.7, 12.2, 6.5), (-25.98, -12.2, 6.5), (-27.14, -12.02, 6.5), (-28.17, -11.49, 6.5), (-28.99, -10.67, 6.5), (-29.52, -9.642, 6.5), (-29.7, -8.476, 6.5), (-29.7, 2.5, 6.9), (29.7, 2.5, 6.9)], [], [(10, 9, 8, 7, 6, 5, 4, 3, 1), (0, 2, 9, 10)])
_uv = me_cube_034.uv_layers.new(name='UVMap')
_uv.uv.foreach_set('vector', [0.0, 0.0, 0.0, 0.0, 0.0, 0.0, 0.0, 0.0, 0.0, 0.0, 0.0, 0.0, 0.0, 0.0, 0.0, 0.0, 0.0, 0.0, 0.0, 0.0, 0.0, 0.0, 0.0, 0.0, 0.0, 0.0])
me_cube_034.materials.append(mat_material)
me_cube_034.use_mirror_vertex_groups = False
me_cube_034.update()
me_cube_004 = bpy.data.meshes.new('Cube.004')
me_cube_004.from_pydata([(29.7, 12.2, 7.0), (29.7, -12.2, 7.0), (-29.7, 12.2, 7.0), (-29.7, -8.476, 7.0), (-25.98, -12.2, 7.0), (-29.52, -9.642, 7.0), (-28.99, -10.67, 7.0), (-28.17, -11.49, 7.0), (-27.14, -12.02, 7.0), (30.0, 12.5, 7.0), (30.0, -12.5, 7.0), (-30.0, 12.5, 7.0), (-26.0, -12.5, 7.0), (-27.24, -12.3, 7.0), (-28.35, -11.74, 7.0), (-29.24, -10.85, 7.0), (-29.8, -9.736, 7.0), (-30.0, -8.5, 7.0), (29.7, 12.2, 6.5), (29.7, -12.2, 6.5), (-29.7, 12.2, 6.5), (-25.98, -12.2, 6.5), (-27.14, -12.02, 6.5), (-28.17, -11.49, 6.5), (-28.99, -10.67, 6.5), (-29.52, -9.642, 6.5), (-29.7, -8.476, 6.5), (30.0, 12.5, 6.8), (30.0, -12.5, 6.8), (-30.0, 12.5, 6.8), (-26.0, -12.5, 6.8), (-27.24, -12.3, 6.8), (-28.35, -11.74, 6.8), (-29.24, -10.85, 6.8), (-29.8, -9.736, 6.8), (-30.0, -8.5, 6.8)], [], [(0, 2, 20, 18), (28, 10, 12, 30), (27, 9, 10, 28), (29, 11, 9, 27), (30, 12, 13, 31), (31, 13, 14, 32), (32, 14, 15, 33), (33, 15, 16, 34), (34, 16, 17, 35), (35, 17, 11, 29), (0, 1, 10, 9), (2, 0, 9, 11), (4, 8, 13, 12), (8, 7, 14, 13), (7, 6, 15, 14), (6, 5, 16, 15), (5, 3, 17, 16), (3, 2, 11, 17), (1, 4, 12, 10), (4, 1, 19, 21), (5, 6, 24, 25), (8, 4, 21, 22), (3, 5, 25, 26), (7, 8, 22, 23), (1, 0, 18, 19), (2, 3, 26, 20), (6, 7, 23, 24)])
_uv = me_cube_004.uv_layers.new(name='UVMap')
_uv.uv.foreach_set('vector', [0.6263, 0.503, 0.8737, 0.503, 0.8737, 0.503, 0.6263, 0.503, 0.6125, 0.75, 0.625, 0.75, 0.625, 0.9833, 0.6125, 0.9833, 0.6125, 0.5, 0.625, 0.5, 0.625, 0.75, 0.6125, 0.75, 0.6125, 0.25, 0.625, 0.25, 0.625, 0.5, 0.6125, 0.5, 0.6125, 0.9833, 0.625, 0.9833, 0.625, 0.9885, 0.6125, 0.9885, 0.6125, 0.9885, 0.625, 0.9885, 0.625, 1.0, 0.6125, 1.0, 0.6125, 0.0, 0.625, 0.0, 0.625, 0.01649, 0.6125, 0.01649, 0.6125, 0.01649, 0.625, 0.01649, 0.625, 0.02764, 0.6125, 0.02764, 0.6125, 0.02764, 0.625, 0.02764, 0.625, 0.04, 0.6125, 0.04, 0.6125, 0.04, 0.625, 0.04, 0.625, 0.25, 0.6125, 0.25, 0.6263, 0.503, 0.6263, 0.747, 0.625, 0.75, 0.625, 0.5, 0.8737, 0.503, 0.6263, 0.503, 0.625, 0.5, 0.875, 0.5, 0.8582, 0.747, 0.8631, 0.7452, 0.8635, 0.748, 0.8583, 0.75, 0.8631, 0.7452, 0.8674, 0.7399, 0.8681, 0.7424, 0.8635, 0.748, 0.8674, 0.7399, 0.8708, 0.7317, 0.8718, 0.7335, 0.8681, 0.7424, 0.8708, 0.7317, 0.873, 0.7214, 0.8742, 0.7224, 0.8718, 0.7335, 0.873, 0.7214, 0.8738, 0.7098, 0.875, 0.71, 0.8742, 0.7224, 0.8738, 0.7098, 0.8737, 0.503, 0.875, 0.5, 0.875, 0.71, 0.6263, 0.747, 0.8582, 0.747, 0.8583, 0.75, 0.625, 0.75, 0.8582, 0.747, 0.6263, 0.747, 0.6263, 0.747, 0.8582, 0.747, 0.873, 0.7214, 0.8708, 0.7317, 0.8708, 0.7317, 0.873, 0.7214, 0.8631, 0.7452, 0.8582, 0.747, 0.8582, 0.747, 0.8631, 0.7452, 0.8738, 0.7098, 0.873, 0.7214, 0.873, 0.7214, 0.8738, 0.7098, 0.8674, 0.7399, 0.8631, 0.7452, 0.8631, 0.7452, 0.8674, 0.7399, 0.6263, 0.747, 0.6263, 0.503, 0.6263, 0.503, 0.6263, 0.747, 0.8737, 0.503, 0.8738, 0.7098, 0.8738, 0.7098, 0.8737, 0.503, 0.8708, 0.7317, 0.8674, 0.7399, 0.8674, 0.7399, 0.8708, 0.7317])
me_cube_004.materials.append(mat_material)
me_cube_004.use_mirror_vertex_groups = False
me_cube_004.update()
me_kreis_002 = bpy.data.meshes.new('Kreis.002')
me_kreis_002.from_pydata([(-5.0, -1.65, -6.631e-07), (-5.0, -1.65, 0.4), (-5.0, 1.65, -6.631e-07), (-5.0, 1.65, 0.4), (-5.0, 1.428, 0.5669), (-5.0, 0.9835, 0.8044), (-5.0, 0.5014, 0.9506), (-5.0, 0.0, 1.0), (-5.0, -0.5014, 0.9506), (-5.0, -0.9835, 0.8044), (-5.0, -1.428, 0.5669), (5.0, 1.65, 8.941e-07), (5.0, -1.65, 8.941e-07), (5.0, -1.65, 0.4), (5.0, 1.65, 0.4), (5.0, 0.9835, 0.8044), (5.0, 1.428, 0.5669), (5.0, 0.5014, 0.9506), (5.0, 0.0, 1.0), (5.0, -0.5014, 0.9506), (5.0, -0.9835, 0.8044), (5.0, -1.428, 0.5669)], [], [(0, 2, 3, 1), (3, 4, 5, 6, 7, 8, 9, 10, 1), (12, 13, 14, 11), (14, 13, 21, 20, 19, 18, 17, 15, 16), (3, 2, 11, 14), (4, 3, 14, 16), (2, 0, 12, 11), (8, 7, 18, 19), (5, 4, 16, 15), (1, 10, 21, 13), (0, 1, 13, 12), (9, 8, 19, 20), (6, 5, 15, 17), (10, 9, 20, 21), (7, 6, 17, 18)])
_uv = me_kreis_002.uv_layers.new(name='UV-Map')
_uv.uv.foreach_set('vector', [0.0, 0.0, 0.0, 1.0, 1.0, 1.0, 1.0, 0.0, 1.0, 1.0, 0.0, 0.0, 0.0, 0.0, 0.0, 0.0, 0.0, 0.0, 0.0, 0.0, 0.0, 0.0, 0.0, 0.0, 1.0, 0.0, 0.0, 0.0, 1.0, 0.0, 1.0, 1.0, 0.0, 1.0, 1.0, 1.0, 1.0, 0.0, 0.0, 0.0, 0.0, 0.0, 0.0, 0.0, 0.0, 0.0, 0.0, 0.0, 0.0, 0.0, 0.0, 0.0, 1.0, 1.0, 0.0, 1.0, 0.0, 1.0, 1.0, 1.0, 0.0, 0.0, 1.0, 1.0, 1.0, 1.0, 0.0, 0.0, 0.0, 1.0, 0.0, 0.0, 0.0, 0.0, 0.0, 1.0, 0.0, 0.0, 0.0, 0.0, 0.0, 0.0, 0.0, 0.0, 0.0, 0.0, 0.0, 0.0, 0.0, 0.0, 0.0, 0.0, 1.0, 0.0, 0.0, 0.0, 0.0, 0.0, 1.0, 0.0, 0.0, 0.0, 1.0, 0.0, 1.0, 0.0, 0.0, 0.0, 0.0, 0.0, 0.0, 0.0, 0.0, 0.0, 0.0, 0.0, 0.0, 0.0, 0.0, 0.0, 0.0, 0.0, 0.0, 0.0, 0.0, 0.0, 0.0, 0.0, 0.0, 0.0, 0.0, 0.0, 0.0, 0.0, 0.0, 0.0, 0.0, 0.0, 0.0, 0.0])
me_kreis_002.update()

# ---- objects
ob_firmenlogo = bpy.data.objects.new('Firmenlogo', me_w_rfel)
ob_geb_ude_low = bpy.data.objects.new('Gebäude Low', me_cube_003)
ob_eingang = bpy.data.objects.new('Eingang', me_cube_006)
ob_wand_hinten = bpy.data.objects.new('Wand Hinten', me_cube_008)
ob_wand_links = bpy.data.objects.new('Wand Links', me_cube_005)
ob_wand_rechts = bpy.data.objects.new('Wand Rechts', me_cube_007)
ob_wand_vorn = bpy.data.objects.new('Wand Vorn', me_cube_009)
ob_fenster_vo1 = bpy.data.objects.new('Fenster VO1', me_cube_011)
ob_fenster_vo4 = bpy.data.objects.new('Fenster VO4', me_cube_013)
ob_fenster_vo8 = bpy.data.objects.new('Fenster VO8', me_cube_014)
ob_fenster_vo7 = bpy.data.objects.new('Fenster VO7', me_cube_015)
ob_fenster_vo6 = bpy.data.objects.new('Fenster VO6', me_cube_016)
ob_fenster_vo5 = bpy.data.objects.new('Fenster VO5', me_cube_017)
ob_fenster_vu5 = bpy.data.objects.new('Fenster VU5', me_cube_018)
ob_fenster_vu6 = bpy.data.objects.new('Fenster VU6', me_cube_010)
ob_fenster_vu7 = bpy.data.objects.new('Fenster VU7', me_cube_012)
ob_fenster_vu8 = bpy.data.objects.new('Fenster VU8', me_cube_019)
ob_fenster_vo2 = bpy.data.objects.new('Fenster VO2', me_cube_020)
ob_fenster_vo3 = bpy.data.objects.new('Fenster VO3', me_cube_021)
ob_fenster_vu1 = bpy.data.objects.new('Fenster VU1', me_cube_022)
ob_fenster_vu4 = bpy.data.objects.new('Fenster VU4', me_cube_023)
ob_fenster_vu2 = bpy.data.objects.new('Fenster VU2', me_cube_024)
ob_fenster_vu3 = bpy.data.objects.new('Fenster VU3', me_cube_025)
ob_fenster_lo2 = bpy.data.objects.new('Fenster LO2', me_cube_027)
ob_fenster_lo1 = bpy.data.objects.new('Fenster LO1', me_cube_028)
ob_t_r_l3 = bpy.data.objects.new('Tür L3', me_cube_002)
ob_t_r_l2 = bpy.data.objects.new('Tür L2', me_cube_026)
ob_t_r_l1 = bpy.data.objects.new('Tür L1', me_cube_029)
ob_t_r_ho1 = bpy.data.objects.new('Tür HO1', me_cube_030)
ob_t_r_ho2 = bpy.data.objects.new('Tür HO2', me_cube_031)
ob_t_r_hu1 = bpy.data.objects.new('Tür HU1', me_cube_032)
ob_t_r_hu2 = bpy.data.objects.new('Tür HU2', me_cube_033)
ob_oberlicht_10m__0 = bpy.data.objects.new('Oberlicht_10m (0)', me_kreis)
ob_windfang = bpy.data.objects.new('Windfang', me_kreis_001)
ob_dachfl_che = bpy.data.objects.new('Dachfläche', me_cube_034)
ob_dachkante = bpy.data.objects.new('Dachkante', me_cube_004)
ob_oberlicht_5m__0 = bpy.data.objects.new('Oberlicht_5m (0)', me_kreis_002)
ob_oberlicht_10m__1 = bpy.data.objects.new('Oberlicht_10m (1)', me_kreis)
ob_oberlicht_5m__1 = bpy.data.objects.new('Oberlicht_5m (1)', me_kreis_002)
ob_oberlicht_10m__2 = bpy.data.objects.new('Oberlicht_10m (2)', me_kreis)
ob_oberlicht_10m__3 = bpy.data.objects.new('Oberlicht_10m (3)', me_kreis)
ob_oberlicht_10m__4 = bpy.data.objects.new('Oberlicht_10m (4)', me_kreis)

# ---- transforms, parenting, visibility, modifiers, constraints
ob_firmenlogo.location = (4.0, -12.5, 5.0)
ob_geb_ude_low.location = (0.0, 0.0, 0.0)
ob_geb_ude_low.lock_rotations_4d = False
ob_geb_ude_low.empty_display_type = 'ARROWS'
ob_geb_ude_low.lineart.crease_threshold = 0.0
ob_eingang.location = (0.0, 0.0, 0.0)
ob_eingang.lock_rotations_4d = False
ob_eingang.empty_display_type = 'ARROWS'
ob_eingang.lineart.crease_threshold = 0.0
ob_wand_hinten.location = (0.0, 0.0, 0.0)
ob_wand_hinten.lock_rotations_4d = False
ob_wand_hinten.empty_display_type = 'ARROWS'
ob_wand_hinten.lineart.crease_threshold = 0.0
ob_wand_links.location = (0.0, 0.0, 0.0)
ob_wand_links.lock_rotations_4d = False
ob_wand_links.empty_display_type = 'ARROWS'
ob_wand_links.lineart.crease_threshold = 0.0
ob_wand_rechts.location = (0.0, 0.0, 0.0)
ob_wand_rechts.lock_rotations_4d = False
ob_wand_rechts.empty_display_type = 'ARROWS'
ob_wand_rechts.lineart.crease_threshold = 0.0
ob_wand_vorn.location = (0.0, 0.0, 0.0)
ob_wand_vorn.lock_rotations_4d = False
ob_wand_vorn.empty_display_type = 'ARROWS'
ob_wand_vorn.lineart.crease_threshold = 0.0
ob_fenster_vo1.location = (0.0, 0.0, 0.0)
ob_fenster_vo1.lock_rotations_4d = False
ob_fenster_vo1.empty_display_type = 'ARROWS'
ob_fenster_vo1.lineart.crease_threshold = 0.0
ob_fenster_vo4.location = (0.0, 0.0, 0.0)
ob_fenster_vo4.lock_rotations_4d = False
ob_fenster_vo4.empty_display_type = 'ARROWS'
ob_fenster_vo4.lineart.crease_threshold = 0.0
ob_fenster_vo8.location = (0.0, 0.0, 0.0)
ob_fenster_vo8.lock_rotations_4d = False
ob_fenster_vo8.empty_display_type = 'ARROWS'
ob_fenster_vo8.lineart.crease_threshold = 0.0
ob_fenster_vo7.location = (0.0, 0.0, 0.0)
ob_fenster_vo7.lock_rotations_4d = False
ob_fenster_vo7.empty_display_type = 'ARROWS'
ob_fenster_vo7.lineart.crease_threshold = 0.0
ob_fenster_vo6.location = (0.0, 0.0, 0.0)
ob_fenster_vo6.lock_rotations_4d = False
ob_fenster_vo6.empty_display_type = 'ARROWS'
ob_fenster_vo6.lineart.crease_threshold = 0.0
ob_fenster_vo5.location = (0.0, 0.0, 0.0)
ob_fenster_vo5.lock_rotations_4d = False
ob_fenster_vo5.empty_display_type = 'ARROWS'
ob_fenster_vo5.lineart.crease_threshold = 0.0
ob_fenster_vu5.location = (0.0, 0.0, 0.0)
ob_fenster_vu5.lock_rotations_4d = False
ob_fenster_vu5.empty_display_type = 'ARROWS'
ob_fenster_vu5.lineart.crease_threshold = 0.0
ob_fenster_vu6.location = (0.0, 0.0, 0.0)
ob_fenster_vu6.lock_rotations_4d = False
ob_fenster_vu6.empty_display_type = 'ARROWS'
ob_fenster_vu6.lineart.crease_threshold = 0.0
ob_fenster_vu7.location = (0.0, 0.0, 0.0)
ob_fenster_vu7.lock_rotations_4d = False
ob_fenster_vu7.empty_display_type = 'ARROWS'
ob_fenster_vu7.lineart.crease_threshold = 0.0
ob_fenster_vu8.location = (0.0, 0.0, 0.0)
ob_fenster_vu8.lock_rotations_4d = False
ob_fenster_vu8.empty_display_type = 'ARROWS'
ob_fenster_vu8.lineart.crease_threshold = 0.0
ob_fenster_vo2.location = (0.0, 0.0, 0.0)
ob_fenster_vo2.lock_rotations_4d = False
ob_fenster_vo2.empty_display_type = 'ARROWS'
ob_fenster_vo2.lineart.crease_threshold = 0.0
ob_fenster_vo3.location = (0.0, 0.0, 0.0)
ob_fenster_vo3.lock_rotations_4d = False
ob_fenster_vo3.empty_display_type = 'ARROWS'
ob_fenster_vo3.lineart.crease_threshold = 0.0
ob_fenster_vu1.location = (0.0, 0.0, 0.0)
ob_fenster_vu1.lock_rotations_4d = False
ob_fenster_vu1.empty_display_type = 'ARROWS'
ob_fenster_vu1.lineart.crease_threshold = 0.0
ob_fenster_vu4.location = (0.0, 0.0, 0.0)
ob_fenster_vu4.lock_rotations_4d = False
ob_fenster_vu4.empty_display_type = 'ARROWS'
ob_fenster_vu4.lineart.crease_threshold = 0.0
ob_fenster_vu2.location = (0.0, 0.0, 0.0)
ob_fenster_vu2.lock_rotations_4d = False
ob_fenster_vu2.empty_display_type = 'ARROWS'
ob_fenster_vu2.lineart.crease_threshold = 0.0
ob_fenster_vu3.location = (0.0, 0.0, 0.0)
ob_fenster_vu3.lock_rotations_4d = False
ob_fenster_vu3.empty_display_type = 'ARROWS'
ob_fenster_vu3.lineart.crease_threshold = 0.0
ob_fenster_lo2.location = (0.0, 0.0, 0.0)
ob_fenster_lo2.lock_rotations_4d = False
ob_fenster_lo2.empty_display_type = 'ARROWS'
ob_fenster_lo2.lineart.crease_threshold = 0.0
ob_fenster_lo1.location = (0.0, 0.0, 0.0)
ob_fenster_lo1.lock_rotations_4d = False
ob_fenster_lo1.empty_display_type = 'ARROWS'
ob_fenster_lo1.lineart.crease_threshold = 0.0
ob_t_r_l3.location = (0.0, 0.0, 0.0)
ob_t_r_l3.lock_rotations_4d = False
ob_t_r_l3.empty_display_type = 'ARROWS'
ob_t_r_l3.lineart.crease_threshold = 0.0
ob_t_r_l2.location = (0.0, 0.0, 0.0)
ob_t_r_l2.lock_rotations_4d = False
ob_t_r_l2.empty_display_type = 'ARROWS'
ob_t_r_l2.lineart.crease_threshold = 0.0
ob_t_r_l1.location = (0.0, 0.0, 0.0)
ob_t_r_l1.lock_rotations_4d = False
ob_t_r_l1.empty_display_type = 'ARROWS'
ob_t_r_l1.lineart.crease_threshold = 0.0
ob_t_r_ho1.location = (0.0, 0.0, 0.0)
ob_t_r_ho1.lock_rotations_4d = False
ob_t_r_ho1.empty_display_type = 'ARROWS'
ob_t_r_ho1.lineart.crease_threshold = 0.0
ob_t_r_ho2.location = (0.0, 0.0, 0.0)
ob_t_r_ho2.lock_rotations_4d = False
ob_t_r_ho2.empty_display_type = 'ARROWS'
ob_t_r_ho2.lineart.crease_threshold = 0.0
ob_t_r_hu1.location = (0.0, 0.0, 0.0)
ob_t_r_hu1.lock_rotations_4d = False
ob_t_r_hu1.empty_display_type = 'ARROWS'
ob_t_r_hu1.lineart.crease_threshold = 0.0
ob_t_r_hu2.location = (0.0, 0.0, 0.0)
ob_t_r_hu2.lock_rotations_4d = False
ob_t_r_hu2.empty_display_type = 'ARROWS'
ob_t_r_hu2.lineart.crease_threshold = 0.0
ob_oberlicht_10m__0.location = (-12.5, 5.0, 6.6)
ob_windfang.location = (0.0, 0.0, 0.0)
ob_dachfl_che.location = (0.0, 0.0, 0.0)
ob_dachfl_che.lock_rotations_4d = False
ob_dachfl_che.empty_display_type = 'ARROWS'
ob_dachfl_che.lineart.crease_threshold = 0.0
ob_dachkante.location = (0.0, 0.0, 0.0)
ob_dachkante.lock_rotations_4d = False
ob_dachkante.empty_display_type = 'ARROWS'
ob_dachkante.lineart.crease_threshold = 0.0
ob_oberlicht_5m__0.location = (0.0, -1.5, 6.6)
ob_oberlicht_5m__0.scale = (0.5, 1.0, 1.0)
ob_oberlicht_10m__1.location = (-12.5, -5.0, 6.5)
ob_oberlicht_5m__1.location = (0.0, -8.0, 6.4)
ob_oberlicht_5m__1.scale = (0.5, 1.0, 1.0)
ob_oberlicht_10m__2.location = (12.5, -1.5, 6.6)
ob_oberlicht_10m__3.location = (12.5, 5.0, 6.6)
ob_oberlicht_10m__4.location = (12.5, -8.0, 6.4)

# ---- collection membership
scene.collection.objects.link(ob_firmenlogo)
col_collection.objects.link(ob_geb_ude_low)
col_geb_udeteile.objects.link(ob_eingang)
col_geb_udeteile.objects.link(ob_wand_hinten)
col_geb_udeteile.objects.link(ob_wand_links)
col_geb_udeteile.objects.link(ob_wand_rechts)
col_geb_udeteile.objects.link(ob_wand_vorn)
col_fenster_vorn.objects.link(ob_fenster_vo1)
col_fenster_vorn.objects.link(ob_fenster_vo4)
col_fenster_vorn.objects.link(ob_fenster_vo8)
col_fenster_vorn.objects.link(ob_fenster_vo7)
col_fenster_vorn.objects.link(ob_fenster_vo6)
col_fenster_vorn.objects.link(ob_fenster_vo5)
col_fenster_vorn.objects.link(ob_fenster_vu5)
col_fenster_vorn.objects.link(ob_fenster_vu6)
col_fenster_vorn.objects.link(ob_fenster_vu7)
col_fenster_vorn.objects.link(ob_fenster_vu8)
col_fenster_vorn.objects.link(ob_fenster_vo2)
col_fenster_vorn.objects.link(ob_fenster_vo3)
col_fenster_vorn.objects.link(ob_fenster_vu1)
col_fenster_vorn.objects.link(ob_fenster_vu4)
col_fenster_vorn.objects.link(ob_fenster_vu2)
col_fenster_vorn.objects.link(ob_fenster_vu3)
col_fenster_links.objects.link(ob_fenster_lo2)
col_fenster_links.objects.link(ob_fenster_lo1)
col_t_ren_links.objects.link(ob_t_r_l3)
col_t_ren_links.objects.link(ob_t_r_l2)
col_t_ren_links.objects.link(ob_t_r_l1)
col_t_ren_hinten.objects.link(ob_t_r_ho1)
col_t_ren_hinten.objects.link(ob_t_r_ho2)
col_t_ren_hinten.objects.link(ob_t_r_hu1)
col_t_ren_hinten.objects.link(ob_t_r_hu2)
col_dach.objects.link(ob_oberlicht_10m__0)
col_dach.objects.link(ob_windfang)
col_dach.objects.link(ob_dachfl_che)
col_dach.objects.link(ob_dachkante)
col_dach.objects.link(ob_oberlicht_5m__0)
col_dach.objects.link(ob_oberlicht_10m__1)
col_dach.objects.link(ob_oberlicht_5m__1)
col_dach.objects.link(ob_oberlicht_10m__2)
col_dach.objects.link(ob_oberlicht_10m__3)
col_dach.objects.link(ob_oberlicht_10m__4)

# ---- scene / render settings (as saved in the file)
scene.frame_start = 1; scene.frame_end = 250; scene.frame_set(110)
scene.render.engine = 'BLENDER_EEVEE_NEXT'
scene.cycles.sampling_pattern = 'TABULATED_SOBOL'
scene.view_settings.view_transform = 'Filmic'
bpy.context.view_layer.update()

# ---- added for rendering (the .blend has no active camera and no usable light): camera, sun
cam_auto = bpy.data.cameras.new('AutoCamera')
cam_auto.lens = 50.0
cam_auto.sensor_width = 36.0
cam_auto.clip_end = 1065.31
ob_auto_camera = bpy.data.objects.new('AutoCamera', cam_auto)
scene.collection.objects.link(ob_auto_camera)
ob_auto_camera.location = (60.6916, -72.9819, 52.2612)
ob_auto_camera.rotation_euler = (1.09748, -7.21219e-08, 0.694738)
scene.camera = ob_auto_camera
light_auto_sun = bpy.data.lights.new('AutoSun', 'SUN')
light_auto_sun.energy = 3.0
light_auto_sun.angle = 0.0523599
ob_auto_sun = bpy.data.objects.new('AutoSun', light_auto_sun)
scene.collection.objects.link(ob_auto_sun)
ob_auto_sun.rotation_euler = (0.872665, 0.174533, 0.523599)
bpy.context.view_layer.update()
